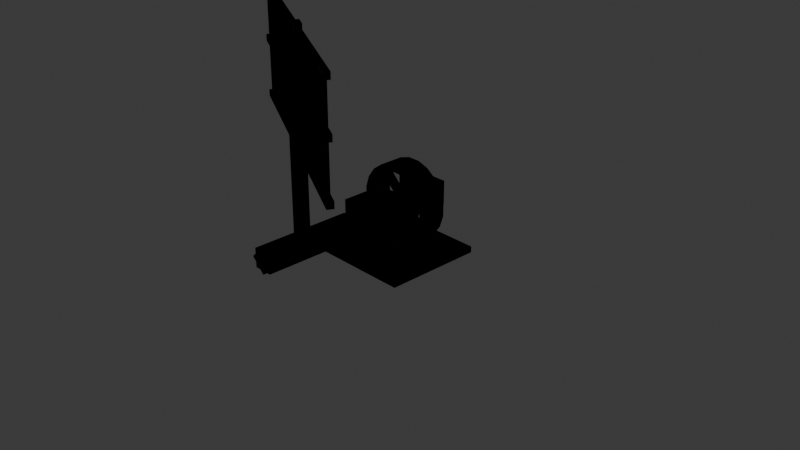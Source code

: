 # Source: windmill_blade.blend  (saved by Blender 4.2.66; exported with 4.5.12 LTS)
import bpy
from mathutils import Matrix  # noqa: F401  (used for matrix-valued properties, if any)

bpy.ops.wm.read_factory_settings(use_empty=True)
scene = bpy.context.scene
scene.name = 'Scene'

# ---- collections
col_collection = bpy.data.collections.new('Collection'); scene.collection.children.link(col_collection)

# ---- images (referenced by path relative to the original .blend; pixels are not part of the script)
import os
ASSET_DIR = os.environ.get("B2B_ASSET_DIR", "")  # directory of the original .blend (textures are referenced by path, not embedded)
HERE = os.path.dirname(os.path.abspath(__file__))  # packed textures are extracted next to this script under _unpacked/

def load_image(name, relpath, width, height, colorspace="sRGB"):
    """Load a texture the original file referenced (path relative to the .blend, or extracted next to this script)."""
    p = next((c for c in (os.path.join(HERE, relpath), os.path.join(ASSET_DIR, relpath)) if relpath and os.path.exists(c)), "")
    if p:
        img = bpy.data.images.load(p, check_existing=True)
        img.name = name
    else:  # same state as the original file: an image datablock whose file is absent (Cycles renders it pink)
        img = bpy.data.images.new(name, width, height)
        img.source = "FILE"
        img.filepath = "//" + (relpath or name)
    img.colorspace_settings.name = colorspace
    return img
img_windmill_blade_png = load_image('windmill_blade.png', 'windmill_blade.png', 1024, 1024, 'sRGB')
img_windmill_generator_png = load_image('windmill_generator.png', 'windmill_generator.png', 1024, 1024, 'sRGB')

# ---- materials (node trees are filled in below, after node groups)
mat_material = bpy.data.materials.new('Material')
mat_material.alpha_threshold = 0.0
mat_material.roughness = 0.5
mat_material.line_color = (0.0, 0.0, 0.0, 1.0)
mat_material_001 = bpy.data.materials.new('Material.001')
mat_material_001.alpha_threshold = 0.0
mat_material_001.roughness = 0.5
mat_material_001.line_color = (0.0, 0.0, 0.0, 1.0)

# ---- material node trees
mat_material.use_nodes = True; mat_material.node_tree.nodes.clear()
_N = mat_material.node_tree.nodes; _L = mat_material.node_tree.links
n0 = _N.new('ShaderNodeOutputMaterial'); n0.name = 'Material Output'; n0.location = (300, 300)
n1 = _N.new('ShaderNodeBsdfPrincipled'); n1.name = 'Principled BSDF'; n1.location = (10, 300)
n1.inputs[3].default_value = 1.45
n2 = _N.new('ShaderNodeTexImage'); n2.name = 'Image Texture'; n2.location = (-336, 175)
n2.image = img_windmill_blade_png
n2.interpolation = 'Closest'
_L.new(n1.outputs[0], n0.inputs[0])
_L.new(n2.outputs[0], n1.inputs[0])
n0.is_active_output = True
mat_material_001.use_nodes = True; mat_material_001.node_tree.nodes.clear()
_N = mat_material_001.node_tree.nodes; _L = mat_material_001.node_tree.links
n0 = _N.new('ShaderNodeOutputMaterial'); n0.name = 'Material Output'; n0.location = (300, 300)
n1 = _N.new('ShaderNodeBsdfPrincipled'); n1.name = 'Principled BSDF'; n1.location = (10, 300)
n1.inputs[3].default_value = 1.45
n2 = _N.new('ShaderNodeTexImage'); n2.name = 'Image Texture'; n2.location = (-336, 175)
n2.image = img_windmill_generator_png
n2.interpolation = 'Closest'
_L.new(n1.outputs[0], n0.inputs[0])
_L.new(n2.outputs[0], n1.inputs[0])
n0.is_active_output = True

# ---- world
world_world = bpy.data.worlds.new('World'); scene.world = world_world
world_world.use_nodes = True; world_world.node_tree.nodes.clear()
_N = world_world.node_tree.nodes; _L = world_world.node_tree.links
n0 = _N.new('ShaderNodeOutputWorld'); n0.name = 'World Output'; n0.location = (300, 300)
n1 = _N.new('ShaderNodeBackground'); n1.name = 'Background'; n1.location = (10, 300)
n1.inputs[0].default_value = (0.05088, 0.05088, 0.05088, 1.0)
_L.new(n1.outputs[0], n0.inputs[0])
n0.is_active_output = True
world_world.color = (0.05088, 0.05088, 0.05088)
world_world.sun_shadow_jitter_overblur = 0.0

# ---- cameras
cam_camera = bpy.data.cameras.new('Camera')
cam_camera.clip_end = 100.0
cam_camera.ortho_scale = 7.314

# ---- lights
light_light = bpy.data.lights.new('Light', 'POINT')
light_light.energy = 1000.0
light_light.shadow_soft_size = 0.1

# ---- meshes
me_windmill_blade = bpy.data.meshes.new('windmill_blade')
me_windmill_blade.from_pydata([(0.4062, -0.09375, 0.9375), (0.4062, -0.09375, -0.0625), (0.4062, 0.09375, -0.0625), (0.4062, 0.09375, 0.9375), (0.5938, -0.09375, -0.0625), (0.5938, 0.09375, -0.0625), (0.5938, -0.09375, 0.9375), (0.5938, 0.09375, 0.9375), (0.5, -0.1326, 0.9381), (0.5, -0.1326, -0.06188), (0.3674, 0.0, -0.06188), (0.3674, 0.0, 0.9381), (0.6326, 0.0, -0.06188), (0.5, 0.1326, -0.06188), (0.6326, 0.0, 0.9381), (0.5, 0.1326, 0.9381)], [], [(0, 3, 2, 1), (1, 2, 5, 4), (4, 5, 7, 6), (6, 7, 3, 0), (0, 1, 4, 6), (2, 3, 7, 5), (8, 11, 10, 9), (9, 10, 13, 12), (12, 13, 15, 14), (14, 15, 11, 8), (8, 9, 12, 14), (10, 11, 15, 13)])
_uv = me_windmill_blade.uv_layers.new(name='UVMap')
_uv.uv.foreach_set('vector', [0.4922, 0.7891, 0.4922, 0.7773, 0.4297, 0.7773, 0.4297, 0.7891, 0.5039, 0.7891, 0.5039, 0.7773, 0.4922, 0.7773, 0.4922, 0.7891, 0.418, 0.7891, 0.418, 0.7773, 0.3555, 0.7773, 0.3555, 0.7891, 0.4297, 0.7891, 0.4297, 0.7773, 0.418, 0.7773, 0.418, 0.7891, 0.4414, 0.7891, 0.4414, 0.8516, 0.4297, 0.8516, 0.4297, 0.7891, 0.4297, 0.7891, 0.4297, 0.8516, 0.418, 0.8516, 0.418, 0.7891, 0.6406, 0.7891, 0.6406, 0.7773, 0.5781, 0.7773, 0.5781, 0.7891, 0.6523, 0.7891, 0.6523, 0.7773, 0.6406, 0.7773, 0.6406, 0.7891, 0.5664, 0.7891, 0.5664, 0.7773, 0.5039, 0.7773, 0.5039, 0.7891, 0.5781, 0.7891, 0.5781, 0.7773, 0.5664, 0.7773, 0.5664, 0.7891, 0.5898, 0.7891, 0.5898, 0.8516, 0.5781, 0.8516, 0.5781, 0.7891, 0.5781, 0.7891, 0.5781, 0.8516, 0.5664, 0.8516, 0.5664, 0.7891])
me_windmill_blade.materials.append(mat_material)
me_windmill_blade.update()
me_windmill_blade.normals_split_custom_set([tuple(v) for v in zip(*[iter([1.0, -2.088e-12, -4.777e-05, 1.0, -4.777e-05, 2.088e-12, 1.0, 2.088e-12, 4.777e-05, 1.0, 4.777e-05, -2.088e-12, 4.777e-05, -2.088e-12, 1.0, -2.088e-12, -4.777e-05, 1.0, -4.777e-05, 2.088e-12, 1.0, 2.088e-12, 4.777e-05, 1.0, -1.0, -2.088e-12, 4.777e-05, -1.0, -4.777e-05, -2.088e-12, -1.0, 2.088e-12, -4.777e-05, -1.0, 4.777e-05, 2.088e-12, -4.777e-05, -2.088e-12, -1.0, 2.088e-12, -4.777e-05, -1.0, 4.777e-05, 2.088e-12, -1.0, -2.088e-12, 4.777e-05, -1.0, 4.777e-05, 1.0, 2.088e-12, -2.088e-12, 1.0, 4.777e-05, -4.777e-05, 1.0, -2.088e-12, 2.088e-12, 1.0, -4.777e-05, 4.777e-05, -1.0, -2.088e-12, -2.088e-12, -1.0, -4.777e-05, -4.777e-05, -1.0, 2.088e-12, 2.088e-12, -1.0, 4.777e-05, 0.7071, 0.7071, -3.378e-05, 0.7071, 0.7071, -2.293e-09, 0.7071, 0.7071, 3.378e-05, 0.7071, 0.7071, -2.088e-12, 3.378e-05, 3.378e-05, 1.0, 3.378e-05, -3.378e-05, 1.0, -3.378e-05, -3.378e-05, 1.0, -3.378e-05, 3.378e-05, 1.0, -0.7071, -0.7071, 3.378e-05, -0.7071, -0.7071, 2.293e-09, -0.7071, -0.7071, -3.378e-05, -0.7071, -0.7071, 2.088e-12, -3.378e-05, -3.378e-05, -1.0, 3.378e-05, -3.378e-05, -1.0, 3.378e-05, 3.378e-05, -1.0, -3.378e-05, 3.378e-05, -1.0, -0.7071, 0.7071, -2.293e-09, -0.7071, 0.7071, 3.378e-05, -0.7071, 0.7071, -2.088e-12, -0.7071, 0.7071, -3.378e-05, 0.7071, -0.7071, 2.293e-09, 0.7071, -0.7071, -3.378e-05, 0.7071, -0.7071, 2.088e-12, 0.7071, -0.7071, 3.378e-05])] * 3)])
me_windmill_blade_001 = bpy.data.meshes.new('windmill_blade.001')
me_windmill_blade_001.from_pydata([(-0.6084, 0.9688, -0.07801), (-0.599, 0.9688, -0.09567), (-0.599, 1.969, -0.09567), (-0.6084, 1.969, -0.07801), (1.608, 0.9688, 1.078), (1.608, 1.969, 1.078), (1.599, 0.9688, 1.096), (1.599, 1.969, 1.096), (-0.6459, 1.469, -0.07392), (-0.6166, 1.469, -0.1291), (-0.6166, 1.531, -0.1291), (-0.6459, 1.531, -0.07392), (1.646, 1.469, 1.074), (1.646, 1.531, 1.074), (1.617, 1.469, 1.129), (1.617, 1.531, 1.129), (-0.6459, 0.9375, -0.07392), (-0.6166, 0.9375, -0.1291), (-0.6166, 1.0, -0.1291), (-0.6459, 1.0, -0.07392), (1.646, 0.9375, 1.074), (1.646, 1.0, 1.074), (1.617, 0.9375, 1.129), (1.617, 1.0, 1.129), (0.4155, 1.0, 0.5258), (0.4742, 1.0, 0.4155), (0.4742, 2.0, 0.4155), (0.4155, 2.0, 0.5258), (0.5845, 1.0, 0.4742), (0.5845, 2.0, 0.4742), (0.5258, 1.0, 0.5845), (0.5258, 2.0, 0.5845), (-0.6459, 1.938, -0.07392), (-0.6166, 1.938, -0.1291), (-0.6166, 2.0, -0.1291), (-0.6459, 2.0, -0.07392), (1.646, 1.938, 1.074), (1.646, 2.0, 1.074), (1.617, 1.938, 1.129), (1.617, 2.0, 1.129)], [], [(0, 3, 2, 1), (1, 2, 5, 4), (4, 5, 7, 6), (6, 7, 3, 0), (0, 1, 4, 6), (2, 3, 7, 5), (8, 11, 10, 9), (9, 10, 13, 12), (12, 13, 15, 14), (14, 15, 11, 8), (8, 9, 12, 14), (10, 11, 15, 13), (16, 19, 18, 17), (17, 18, 21, 20), (20, 21, 23, 22), (22, 23, 19, 16), (16, 17, 20, 22), (18, 19, 23, 21), (24, 27, 26, 25), (25, 26, 29, 28), (28, 29, 31, 30), (30, 31, 27, 24), (24, 25, 28, 30), (26, 27, 31, 29), (32, 35, 34, 33), (33, 34, 37, 36), (36, 37, 39, 38), (38, 39, 35, 32), (32, 33, 36, 38), (34, 35, 39, 37)])
_uv = me_windmill_blade_001.uv_layers.new(name='UVMap')
_uv.uv.foreach_set('vector', [0.1992, 0.8477, 0.1992, 0.7852, 0.1953, 0.7852, 0.1953, 0.8477, 0.3555, 0.8477, 0.3555, 0.7852, 0.1992, 0.7852, 0.1992, 0.8477, 0.03906, 0.8477, 0.03906, 0.7852, 0.03516, 0.7852, 0.03516, 0.8477, 0.1953, 0.8477, 0.1953, 0.7852, 0.03906, 0.7852, 0.03906, 0.8477, 0.3516, 0.8477, 0.3516, 0.8516, 0.1953, 0.8516, 0.1953, 0.8477, 0.1953, 0.8477, 0.1953, 0.8516, 0.03906, 0.8516, 0.03906, 0.8477, 0.2031, 0.5977, 0.2031, 0.5938, 0.1992, 0.5938, 0.1992, 0.5977, 0.3633, 0.5977, 0.3633, 0.5938, 0.2031, 0.5938, 0.2031, 0.5977, 0.03906, 0.5977, 0.03906, 0.5938, 0.03516, 0.5938, 0.03516, 0.5977, 0.1992, 0.5977, 0.1992, 0.5938, 0.03906, 0.5938, 0.03906, 0.5977, 0.3594, 0.5977, 0.3594, 0.6016, 0.1992, 0.6016, 0.1992, 0.5977, 0.1992, 0.5977, 0.1992, 0.6016, 0.03906, 0.6016, 0.03906, 0.5977, 0.2031, 0.6133, 0.2031, 0.6094, 0.1992, 0.6094, 0.1992, 0.6133, 0.3633, 0.6133, 0.3633, 0.6094, 0.2031, 0.6094, 0.2031, 0.6133, 0.03906, 0.6133, 0.03906, 0.6094, 0.03516, 0.6094, 0.03516, 0.6133, 0.1992, 0.6133, 0.1992, 0.6094, 0.03906, 0.6094, 0.03906, 0.6133, 0.3594, 0.6133, 0.3594, 0.6172, 0.1992, 0.6172, 0.1992, 0.6133, 0.1992, 0.6133, 0.1992, 0.6172, 0.03906, 0.6172, 0.03906, 0.6133, 0.02344, 0.8438, 0.02344, 0.7812, 0.01562, 0.7812, 0.01562, 0.8438, 0.03125, 0.8438, 0.03125, 0.7812, 0.02344, 0.7812, 0.02344, 0.8438, 0.007813, 0.8438, 0.007813, 0.7812, 0.0, 0.7812, 0.0, 0.8438, 0.01562, 0.8438, 0.01562, 0.7812, 0.007813, 0.7812, 0.007813, 0.8438, 0.02344, 0.8438, 0.02344, 0.8516, 0.01562, 0.8516, 0.01562, 0.8438, 0.01562, 0.8438, 0.01562, 0.8516, 0.007813, 0.8516, 0.007813, 0.8438, 0.2031, 0.5898, 0.2031, 0.5859, 0.1992, 0.5859, 0.1992, 0.5898, 0.3633, 0.5898, 0.3633, 0.5859, 0.2031, 0.5859, 0.2031, 0.5898, 0.03906, 0.5898, 0.03906, 0.5859, 0.03516, 0.5859, 0.03516, 0.5898, 0.1992, 0.5898, 0.1992, 0.5859, 0.03906, 0.5859, 0.03906, 0.5898, 0.3594, 0.5898, 0.3594, 0.5938, 0.1992, 0.5938, 0.1992, 0.5898, 0.1992, 0.5898, 0.1992, 0.5938, 0.03906, 0.5938, 0.03906, 0.5898])
me_windmill_blade_001.materials.append(mat_material)
me_windmill_blade_001.update()
me_windmill_blade_001.normals_split_custom_set([tuple(v) for v in zip(*[iter([0.8829, 2.293e-09, 0.4695, 0.8829, -7.787e-08, 0.4695, 0.8829, 2.088e-12, 0.4695, 0.8829, 0.0, 0.4695, -0.4695, 2.293e-09, 0.8829, -0.4695, -1.603e-08, 0.8829, -0.4695, 2.088e-12, 0.8829, -0.4695, 0.0, 0.8829, -0.8829, 2.293e-09, -0.4695, -0.8829, -7.098e-08, -0.4695, -0.8829, 2.088e-12, -0.4695, -0.8829, 0.0, -0.4695, 0.4695, 2.293e-09, -0.8829, 0.4695, -4.35e-08, -0.8829, 0.4695, 2.088e-12, -0.8829, 0.4695, 0.0, -0.8829, -4.966e-10, 1.0, -4.305e-05, -4.384e-09, 1.0, -3.995e-05, -2.065e-09, 1.0, -4.186e-05, -2.565e-10, 1.0, -4.495e-05, 3.056e-10, -1.0, 4.376e-05, 2.07e-09, -1.0, 3.899e-05, -2.126e-09, -1.0, 3.661e-05, 4.748e-10, -1.0, 4.138e-05, 0.8829, 2.293e-09, 0.4695, 0.8829, -5.725e-08, 0.4695, 0.8829, 2.109e-12, 0.4695, 0.8829, 0.0, 0.4695, -0.4695, 2.293e-09, 0.8829, -0.4695, -5.725e-08, 0.8829, -0.4695, 2.109e-12, 0.8829, -0.4695, 0.0, 0.8829, -0.8829, 2.293e-09, -0.4695, -0.8829, -8.474e-08, -0.4695, -0.8829, 2.088e-12, -0.4695, -0.8829, 0.0, -0.4695, 0.4695, 2.293e-09, -0.8829, 0.4695, -1.053e-07, -0.8829, 0.4695, 2.088e-12, -0.8829, 0.4695, 0.0, -0.8829, 1.673e-10, 1.0, -4.725e-05, -4.28e-09, 1.0, -4.653e-05, -1.848e-09, 1.0, -4.677e-05, -1.821e-09, 1.0, -4.749e-05, -2.292e-10, -1.0, 4.648e-05, 1.952e-09, -1.0, 4.481e-05, -2.685e-09, -1.0, 4.386e-05, -5.202e-10, -1.0, 4.576e-05, 0.8829, 2.293e-09, 0.4695, 0.8829, -2.977e-08, 0.4695, 0.8829, 2.088e-12, 0.4695, 0.8829, 0.0, 0.4695, -0.4695, 2.293e-09, 0.8829, -0.4695, -7.098e-08, 0.8829, -0.4695, 2.088e-12, 0.8829, -0.4695, 0.0, 0.8829, -0.8829, 2.293e-09, -0.4695, -0.8829, -8.474e-08, -0.4695, -0.8829, 2.088e-12, -0.4695, -0.8829, 0.0, -0.4695, 0.4695, 2.293e-09, -0.8829, 0.4695, -1.053e-07, -0.8829, 0.4695, 2.088e-12, -0.8829, 0.4695, 0.0, -0.8829, 1.655e-10, 1.0, -4.726e-05, -4.302e-09, 1.0, -4.726e-05, -1.848e-09, 1.0, -4.726e-05, -1.812e-09, 1.0, -4.774e-05, -2.256e-10, -1.0, 4.774e-05, 1.959e-09, -1.0, 4.703e-05, -2.739e-09, -1.0, 4.679e-05, -5.148e-10, -1.0, 4.703e-05, 0.8829, 2.293e-09, 0.4695, 0.8829, -1.191e-07, 0.4695, 0.8829, 2.088e-12, 0.4695, 0.8829, 0.0, 0.4695, -0.4695, 2.293e-09, 0.8829, -0.4695, -1.191e-07, 0.8829, -0.4695, 2.088e-12, 0.8829, -0.4695, 0.0, 0.8829, -0.8829, 2.293e-09, -0.4695, -0.8829, -1.191e-07, -0.4695, -0.8829, 2.088e-12, -0.4695, -0.8829, 0.0, -0.4695, 0.4695, 2.293e-09, -0.8829, 0.4695, -1.191e-07, -0.8829, 0.4695, 2.088e-12, -0.8829, 0.4695, 0.0, -0.8829, 4.218e-05, 1.0, 2.243e-05, -2.243e-05, 1.0, 4.218e-05, -4.218e-05, 1.0, -2.243e-05, 2.243e-05, 1.0, -4.218e-05, 4.218e-05, -1.0, 2.243e-05, 2.243e-05, -1.0, -4.218e-05, -4.218e-05, -1.0, -2.243e-05, -2.243e-05, -1.0, 4.218e-05, 0.8829, 2.293e-09, 0.4695, 0.8829, -2.977e-08, 0.4695, 0.8829, 2.088e-12, 0.4695, 0.8829, 0.0, 0.4695, -0.4695, 2.293e-09, 0.8829, -0.4695, -5.725e-08, 0.8829, -0.4695, 2.109e-12, 0.8829, -0.4695, 0.0, 0.8829, -0.8829, 2.293e-09, -0.4695, -0.8829, -8.474e-08, -0.4695, -0.8829, 2.088e-12, -0.4695, -0.8829, 0.0, -0.4695, 0.4695, 2.316e-09, -0.8829, 0.4695, -1.48e-07, -0.8829, 0.4695, 2.088e-12, -0.8829, 0.4695, 0.0, -0.8829, 1.972e-09, 1.0, 4.605e-05, 2.094e-09, 1.0, 4.677e-05, -5.311e-10, 1.0, 4.653e-05, 4.095e-09, 1.0, 4.557e-05, -2.256e-10, -1.0, 4.7e-05, 1.959e-09, -1.0, 4.628e-05, -2.725e-09, -1.0, 4.581e-05, -5.202e-10, -1.0, 4.676e-05])] * 3)])
me_windmill_blade_002 = bpy.data.meshes.new('windmill_blade.002')
me_windmill_blade_002.from_pydata([(0.4155, 0.0, 0.5258), (0.4742, 0.0, 0.4155), (0.4742, 1.0, 0.4155), (0.4155, 1.0, 0.5258), (0.5845, 0.0, 0.4742), (0.5845, 1.0, 0.4742), (0.5258, 0.0, 0.5845), (0.5258, 1.0, 0.5845)], [], [(0, 3, 2, 1), (1, 2, 5, 4), (4, 5, 7, 6), (6, 7, 3, 0), (0, 1, 4, 6), (2, 3, 7, 5)])
_uv = me_windmill_blade_002.uv_layers.new(name='UVMap')
_uv.uv.foreach_set('vector', [0.02344, 0.8438, 0.02344, 0.7812, 0.01562, 0.7812, 0.01562, 0.8438, 0.03125, 0.8438, 0.03125, 0.7812, 0.02344, 0.7812, 0.02344, 0.8438, 0.007813, 0.8438, 0.007813, 0.7812, 0.0, 0.7812, 0.0, 0.8438, 0.01562, 0.8438, 0.01562, 0.7812, 0.007813, 0.7812, 0.007813, 0.8438, 0.02344, 0.8438, 0.02344, 0.8516, 0.01562, 0.8516, 0.01562, 0.8438, 0.01562, 0.8438, 0.01562, 0.8516, 0.007813, 0.8516, 0.007813, 0.8438])
me_windmill_blade_002.materials.append(mat_material)
me_windmill_blade_002.update()
me_windmill_blade_002.normals_split_custom_set([tuple(v) for v in zip(*[iter([0.8829, 2.293e-09, 0.4695, 0.8829, -1.191e-07, 0.4695, 0.8829, 2.088e-12, 0.4695, 0.8829, 0.0, 0.4695, -0.4695, 2.293e-09, 0.8829, -0.4695, -1.191e-07, 0.8829, -0.4695, 2.088e-12, 0.8829, -0.4695, 0.0, 0.8829, -0.8829, 2.293e-09, -0.4695, -0.8829, -1.191e-07, -0.4695, -0.8829, 2.088e-12, -0.4695, -0.8829, 0.0, -0.4695, 0.4695, 2.293e-09, -0.8829, 0.4695, -1.191e-07, -0.8829, 0.4695, 2.088e-12, -0.8829, 0.4695, 0.0, -0.8829, 4.218e-05, 1.0, 2.243e-05, -2.243e-05, 1.0, 4.218e-05, -4.218e-05, 1.0, -2.243e-05, 2.243e-05, 1.0, -4.218e-05, 4.218e-05, -1.0, 2.243e-05, 2.243e-05, -1.0, -4.218e-05, -4.218e-05, -1.0, -2.243e-05, -2.243e-05, -1.0, 4.218e-05])] * 3)])
me_windmill_generator = bpy.data.meshes.new('windmill_generator')
me_windmill_generator.from_pydata([(0.0, 0.0, 1.0), (0.0, 0.0, 0.0), (0.0, 0.0625, 0.0), (0.0, 0.0625, 1.0), (1.0, 0.0, 0.0), (1.0, 0.0625, 0.0), (1.0, 0.0, 1.0), (1.0, 0.0625, 1.0), (0.6367, 0.04301, 0.2031), (0.6367, 0.04301, 0.1406), (0.5015, 0.4591, 0.1406), (0.5015, 0.4591, 0.2031), (0.6962, 0.06232, 0.1406), (0.561, 0.4784, 0.1406), (0.6962, 0.06232, 0.2031), (0.561, 0.4784, 0.2031), (0.3038, 0.06232, 0.2031), (0.3038, 0.06232, 0.1406), (0.439, 0.4784, 0.1406), (0.439, 0.4784, 0.2031), (0.3633, 0.04301, 0.1406), (0.4985, 0.4591, 0.1406), (0.3633, 0.04301, 0.2031), (0.4985, 0.4591, 0.2031), (0.6367, 0.04301, 0.6719), (0.6367, 0.04301, 0.6094), (0.5015, 0.4591, 0.6094), (0.5015, 0.4591, 0.6719), (0.6962, 0.06232, 0.6094), (0.561, 0.4784, 0.6094), (0.6962, 0.06232, 0.6719), (0.561, 0.4784, 0.6719), (0.3038, 0.06232, 0.6719), (0.3038, 0.06232, 0.6094), (0.439, 0.4784, 0.6094), (0.439, 0.4784, 0.6719), (0.3633, 0.04301, 0.6094), (0.4985, 0.4591, 0.6094), (0.3633, 0.04301, 0.6719), (0.4985, 0.4591, 0.6719), (0.3438, 0.3438, 1.0), (0.3438, 0.3438, 0.6875), (0.3438, 0.6562, 0.6875), (0.3438, 0.6562, 1.0), (0.6562, 0.3438, 0.6875), (0.6562, 0.6562, 0.6875), (0.6562, 0.3438, 1.0), (0.6562, 0.6562, 1.0), (0.375, 0.375, 0.0625), (0.375, 0.375, 0.0), (0.375, 0.625, 0.0), (0.375, 0.625, 0.0625), (0.625, 0.375, 0.0), (0.625, 0.625, 0.0), (0.625, 0.375, 0.0625), (0.625, 0.625, 0.0625), (0.4138, 0.4124, 0.6875), (0.4138, 0.4124, 0.0625), (0.4138, 0.5876, 0.0625), (0.4138, 0.5876, 0.6875), (0.5862, 0.4124, 0.0625), (0.5862, 0.5876, 0.0625), (0.5862, 0.4124, 0.6875), (0.5862, 0.5876, 0.6875), (0.5, 0.3761, 0.6875), (0.5, 0.3761, 0.0625), (0.378, 0.5, 0.0625), (0.378, 0.5, 0.6875), (0.622, 0.5, 0.0625), (0.5, 0.6239, 0.0625), (0.622, 0.5, 0.6875), (0.5, 0.6239, 0.6875), (0.4375, 0.4375, 0.09375), (0.4375, 0.4375, 0.03125), (0.4375, 0.5625, 0.03125), (0.4375, 0.5625, 0.09375), (0.5625, 0.4375, 0.03125), (0.5625, 0.5625, 0.03125), (0.5625, 0.4375, 0.09375), (0.5625, 0.5625, 0.09375), (0.4375, 0.1063, 0.5312), (0.4375, 0.1063, 0.2812), (0.4375, 0.1688, 0.2812), (0.4375, 0.1688, 0.5312), (0.5625, 0.1063, 0.2812), (0.5625, 0.1688, 0.2812), (0.5625, 0.1063, 0.5312), (0.5625, 0.1688, 0.5312), (0.5622, 0.1062, 0.5306), (0.5622, 0.1062, 0.2806), (0.5429, 0.1656, 0.2806), (0.5429, 0.1656, 0.5306), (0.6811, 0.1448, 0.2806), (0.6618, 0.2043, 0.2806), (0.6811, 0.1448, 0.5306), (0.6618, 0.2043, 0.5306), (0.6809, 0.1447, 0.5312), (0.6809, 0.1447, 0.2812), (0.6441, 0.1953, 0.2812), (0.6441, 0.1953, 0.5312), (0.782, 0.2182, 0.2812), (0.7453, 0.2688, 0.2812), (0.782, 0.2182, 0.5312), (0.7453, 0.2688, 0.5312), (0.7818, 0.218, 0.5306), (0.7818, 0.218, 0.2806), (0.7312, 0.2547, 0.2806), (0.7312, 0.2547, 0.5306), (0.8553, 0.3191, 0.2806), (0.8047, 0.3559, 0.2806), (0.8553, 0.3191, 0.5306), (0.8047, 0.3559, 0.5306), (0.8552, 0.3189, 0.5312), (0.8552, 0.3189, 0.2812), (0.7957, 0.3382, 0.2812), (0.7957, 0.3382, 0.5312), (0.8938, 0.4378, 0.2812), (0.8344, 0.4571, 0.2812), (0.8938, 0.4378, 0.5312), (0.8344, 0.4571, 0.5312), (0.8938, 0.4375, 0.5306), (0.8938, 0.4375, 0.2806), (0.8313, 0.4375, 0.2806), (0.8313, 0.4375, 0.5306), (0.8938, 0.5625, 0.2806), (0.8313, 0.5625, 0.2806), (0.8938, 0.5625, 0.5306), (0.8313, 0.5625, 0.5306), (0.8938, 0.5622, 0.5312), (0.8938, 0.5622, 0.2812), (0.8344, 0.5429, 0.2812), (0.8344, 0.5429, 0.5312), (0.8552, 0.6811, 0.2812), (0.7957, 0.6618, 0.2812), (0.8552, 0.6811, 0.5312), (0.7957, 0.6618, 0.5312), (0.8553, 0.6809, 0.5306), (0.8553, 0.6809, 0.2806), (0.8047, 0.6441, 0.2806), (0.8047, 0.6441, 0.5306), (0.7818, 0.782, 0.2806), (0.7312, 0.7453, 0.2806), (0.7818, 0.782, 0.5306), (0.7312, 0.7453, 0.5306), (0.782, 0.7818, 0.5312), (0.782, 0.7818, 0.2812), (0.7453, 0.7312, 0.2812), (0.7453, 0.7312, 0.5312), (0.6809, 0.8553, 0.2812), (0.6441, 0.8047, 0.2812), (0.6809, 0.8553, 0.5312), (0.6441, 0.8047, 0.5312), (0.6811, 0.8552, 0.5306), (0.6811, 0.8552, 0.2806), (0.6618, 0.7957, 0.2806), (0.6618, 0.7957, 0.5306), (0.5622, 0.8938, 0.2806), (0.5429, 0.8344, 0.2806), (0.5622, 0.8938, 0.5306), (0.5429, 0.8344, 0.5306), (0.5625, 0.8938, 0.5312), (0.5625, 0.8938, 0.2812), (0.5625, 0.8313, 0.2812), (0.5625, 0.8313, 0.5312), (0.4375, 0.8938, 0.2812), (0.4375, 0.8313, 0.2812), (0.4375, 0.8938, 0.5312), (0.4375, 0.8313, 0.5312), (0.4378, 0.8938, 0.5306), (0.4378, 0.8938, 0.2806), (0.4571, 0.8344, 0.2806), (0.4571, 0.8344, 0.5306), (0.3189, 0.8552, 0.2806), (0.3382, 0.7957, 0.2806), (0.3189, 0.8552, 0.5306), (0.3382, 0.7957, 0.5306), (0.3191, 0.8553, 0.5312), (0.3191, 0.8553, 0.2812), (0.3559, 0.8047, 0.2812), (0.3559, 0.8047, 0.5312), (0.218, 0.7818, 0.2812), (0.2547, 0.7312, 0.2812), (0.218, 0.7818, 0.5312), (0.2547, 0.7312, 0.5312), (0.2182, 0.782, 0.5306), (0.2182, 0.782, 0.2806), (0.2688, 0.7453, 0.2806), (0.2688, 0.7453, 0.5306), (0.1447, 0.6809, 0.2806), (0.1953, 0.6441, 0.2806), (0.1447, 0.6809, 0.5306), (0.1953, 0.6441, 0.5306), (0.1448, 0.6811, 0.5312), (0.1448, 0.6811, 0.2812), (0.2043, 0.6618, 0.2812), (0.2043, 0.6618, 0.5312), (0.1062, 0.5622, 0.2812), (0.1656, 0.5429, 0.2812), (0.1062, 0.5622, 0.5312), (0.1656, 0.5429, 0.5312), (0.1063, 0.5625, 0.5306), (0.1063, 0.5625, 0.2806), (0.1688, 0.5625, 0.2806), (0.1688, 0.5625, 0.5306), (0.1063, 0.4375, 0.2806), (0.1688, 0.4375, 0.2806), (0.1063, 0.4375, 0.5306), (0.1688, 0.4375, 0.5306), (0.1062, 0.4378, 0.5312), (0.1062, 0.4378, 0.2812), (0.1656, 0.4571, 0.2812), (0.1656, 0.4571, 0.5312), (0.1448, 0.3189, 0.2812), (0.2043, 0.3382, 0.2812), (0.1448, 0.3189, 0.5312), (0.2043, 0.3382, 0.5312), (0.1447, 0.3191, 0.5306), (0.1447, 0.3191, 0.2806), (0.1953, 0.3559, 0.2806), (0.1953, 0.3559, 0.5306), (0.2182, 0.218, 0.2806), (0.2688, 0.2547, 0.2806), (0.2182, 0.218, 0.5306), (0.2688, 0.2547, 0.5306), (0.218, 0.2182, 0.5312), (0.218, 0.2182, 0.2812), (0.2547, 0.2688, 0.2812), (0.2547, 0.2688, 0.5312), (0.3191, 0.1447, 0.2812), (0.3559, 0.1953, 0.2812), (0.3191, 0.1447, 0.5312), (0.3559, 0.1953, 0.5312), (0.3189, 0.1448, 0.5306), (0.3189, 0.1448, 0.2806), (0.3382, 0.2043, 0.2806), (0.3382, 0.2043, 0.5306), (0.4378, 0.1062, 0.2806), (0.4571, 0.1656, 0.2806), (0.4378, 0.1062, 0.5306), (0.4571, 0.1656, 0.5306), (0.4688, 0.1562, 0.4381), (0.4688, 0.1562, 0.3756), (0.4688, 0.4688, 0.3756), (0.4688, 0.4688, 0.4381), (0.5312, 0.1562, 0.3756), (0.5312, 0.4688, 0.3756), (0.5312, 0.1562, 0.4381), (0.5312, 0.4688, 0.4381), (0.2348, 0.279, 0.4369), (0.2348, 0.279, 0.3744), (0.4558, 0.5, 0.3744), (0.4558, 0.5, 0.4369), (0.279, 0.2348, 0.3744), (0.5, 0.4558, 0.3744), (0.279, 0.2348, 0.4369), (0.5, 0.4558, 0.4369), (0.1562, 0.5312, 0.4381), (0.1562, 0.5312, 0.3756), (0.4688, 0.5312, 0.3756), (0.4688, 0.5312, 0.4381), (0.1562, 0.4688, 0.3756), (0.4688, 0.4688, 0.3756), (0.1562, 0.4688, 0.4381), (0.4688, 0.4688, 0.4381), (0.279, 0.7652, 0.4369), (0.279, 0.7652, 0.3744), (0.5, 0.5442, 0.3744), (0.5, 0.5442, 0.4369), (0.2348, 0.721, 0.3744), (0.4558, 0.5, 0.3744), (0.2348, 0.721, 0.4369), (0.4558, 0.5, 0.4369), (0.5312, 0.8438, 0.4381), (0.5312, 0.8438, 0.3756), (0.5312, 0.5312, 0.3756), (0.5312, 0.5312, 0.4381), (0.4688, 0.8438, 0.3756), (0.4688, 0.5312, 0.3756), (0.4688, 0.8438, 0.4381), (0.4688, 0.5312, 0.4381), (0.7652, 0.721, 0.4369), (0.7652, 0.721, 0.3744), (0.5442, 0.5, 0.3744), (0.5442, 0.5, 0.4369), (0.721, 0.7652, 0.3744), (0.5, 0.5442, 0.3744), (0.721, 0.7652, 0.4369), (0.5, 0.5442, 0.4369), (0.8438, 0.4688, 0.4381), (0.8438, 0.4688, 0.3756), (0.5312, 0.4688, 0.3756), (0.5312, 0.4688, 0.4381), (0.8438, 0.5312, 0.3756), (0.5312, 0.5312, 0.3756), (0.8438, 0.5312, 0.4381), (0.5312, 0.5312, 0.4381), (0.721, 0.2348, 0.4369), (0.721, 0.2348, 0.3744), (0.5, 0.4558, 0.3744), (0.5, 0.4558, 0.4369), (0.7652, 0.279, 0.3744), (0.5442, 0.5, 0.3744), (0.7652, 0.279, 0.4369), (0.5442, 0.5, 0.4369)], [], [(0, 3, 2, 1), (1, 2, 5, 4), (4, 5, 7, 6), (6, 7, 3, 0), (0, 1, 4, 6), (2, 3, 7, 5), (8, 11, 10, 9), (9, 10, 13, 12), (12, 13, 15, 14), (14, 15, 11, 8), (8, 9, 12, 14), (10, 11, 15, 13), (16, 19, 18, 17), (17, 18, 21, 20), (20, 21, 23, 22), (22, 23, 19, 16), (16, 17, 20, 22), (18, 19, 23, 21), (24, 27, 26, 25), (25, 26, 29, 28), (28, 29, 31, 30), (30, 31, 27, 24), (24, 25, 28, 30), (26, 27, 31, 29), (32, 35, 34, 33), (33, 34, 37, 36), (36, 37, 39, 38), (38, 39, 35, 32), (32, 33, 36, 38), (34, 35, 39, 37), (40, 43, 42, 41), (41, 42, 45, 44), (44, 45, 47, 46), (46, 47, 43, 40), (40, 41, 44, 46), (42, 43, 47, 45), (48, 51, 50, 49), (49, 50, 53, 52), (52, 53, 55, 54), (54, 55, 51, 48), (48, 49, 52, 54), (50, 51, 55, 53), (56, 59, 58, 57), (57, 58, 61, 60), (60, 61, 63, 62), (62, 63, 59, 56), (56, 57, 60, 62), (58, 59, 63, 61), (64, 67, 66, 65), (65, 66, 69, 68), (68, 69, 71, 70), (70, 71, 67, 64), (64, 65, 68, 70), (66, 67, 71, 69), (72, 75, 74, 73), (73, 74, 77, 76), (76, 77, 79, 78), (78, 79, 75, 72), (72, 73, 76, 78), (74, 75, 79, 77), (80, 83, 82, 81), (81, 82, 85, 84), (84, 85, 87, 86), (86, 87, 83, 80), (80, 81, 84, 86), (82, 83, 87, 85), (88, 91, 90, 89), (89, 90, 93, 92), (92, 93, 95, 94), (94, 95, 91, 88), (88, 89, 92, 94), (90, 91, 95, 93), (96, 99, 98, 97), (97, 98, 101, 100), (100, 101, 103, 102), (102, 103, 99, 96), (96, 97, 100, 102), (98, 99, 103, 101), (104, 107, 106, 105), (105, 106, 109, 108), (108, 109, 111, 110), (110, 111, 107, 104), (104, 105, 108, 110), (106, 107, 111, 109), (112, 115, 114, 113), (113, 114, 117, 116), (116, 117, 119, 118), (118, 119, 115, 112), (112, 113, 116, 118), (114, 115, 119, 117), (120, 123, 122, 121), (121, 122, 125, 124), (124, 125, 127, 126), (126, 127, 123, 120), (120, 121, 124, 126), (122, 123, 127, 125), (128, 131, 130, 129), (129, 130, 133, 132), (132, 133, 135, 134), (134, 135, 131, 128), (128, 129, 132, 134), (130, 131, 135, 133), (136, 139, 138, 137), (137, 138, 141, 140), (140, 141, 143, 142), (142, 143, 139, 136), (136, 137, 140, 142), (138, 139, 143, 141), (144, 147, 146, 145), (145, 146, 149, 148), (148, 149, 151, 150), (150, 151, 147, 144), (144, 145, 148, 150), (146, 147, 151, 149), (152, 155, 154, 153), (153, 154, 157, 156), (156, 157, 159, 158), (158, 159, 155, 152), (152, 153, 156, 158), (154, 155, 159, 157), (160, 163, 162, 161), (161, 162, 165, 164), (164, 165, 167, 166), (166, 167, 163, 160), (160, 161, 164, 166), (162, 163, 167, 165), (168, 171, 170, 169), (169, 170, 173, 172), (172, 173, 175, 174), (174, 175, 171, 168), (168, 169, 172, 174), (170, 171, 175, 173), (176, 179, 178, 177), (177, 178, 181, 180), (180, 181, 183, 182), (182, 183, 179, 176), (176, 177, 180, 182), (178, 179, 183, 181), (184, 187, 186, 185), (185, 186, 189, 188), (188, 189, 191, 190), (190, 191, 187, 184), (184, 185, 188, 190), (186, 187, 191, 189), (192, 195, 194, 193), (193, 194, 197, 196), (196, 197, 199, 198), (198, 199, 195, 192), (192, 193, 196, 198), (194, 195, 199, 197), (200, 203, 202, 201), (201, 202, 205, 204), (204, 205, 207, 206), (206, 207, 203, 200), (200, 201, 204, 206), (202, 203, 207, 205), (208, 211, 210, 209), (209, 210, 213, 212), (212, 213, 215, 214), (214, 215, 211, 208), (208, 209, 212, 214), (210, 211, 215, 213), (216, 219, 218, 217), (217, 218, 221, 220), (220, 221, 223, 222), (222, 223, 219, 216), (216, 217, 220, 222), (218, 219, 223, 221), (224, 227, 226, 225), (225, 226, 229, 228), (228, 229, 231, 230), (230, 231, 227, 224), (224, 225, 228, 230), (226, 227, 231, 229), (232, 235, 234, 233), (233, 234, 237, 236), (236, 237, 239, 238), (238, 239, 235, 232), (232, 233, 236, 238), (234, 235, 239, 237), (240, 243, 242, 241), (241, 242, 245, 244), (244, 245, 247, 246), (246, 247, 243, 240), (240, 241, 244, 246), (242, 243, 247, 245), (248, 251, 250, 249), (249, 250, 253, 252), (252, 253, 255, 254), (254, 255, 251, 248), (248, 249, 252, 254), (250, 251, 255, 253), (256, 259, 258, 257), (257, 258, 261, 260), (260, 261, 263, 262), (262, 263, 259, 256), (256, 257, 260, 262), (258, 259, 263, 261), (264, 267, 266, 265), (265, 266, 269, 268), (268, 269, 271, 270), (270, 271, 267, 264), (264, 265, 268, 270), (266, 267, 271, 269), (272, 275, 274, 273), (273, 274, 277, 276), (276, 277, 279, 278), (278, 279, 275, 272), (272, 273, 276, 278), (274, 275, 279, 277), (280, 283, 282, 281), (281, 282, 285, 284), (284, 285, 287, 286), (286, 287, 283, 280), (280, 281, 284, 286), (282, 283, 287, 285), (288, 291, 290, 289), (289, 290, 293, 292), (292, 293, 295, 294), (294, 295, 291, 288), (288, 289, 292, 294), (290, 291, 295, 293), (296, 299, 298, 297), (297, 298, 301, 300), (300, 301, 303, 302), (302, 303, 299, 296), (296, 297, 300, 302), (298, 299, 303, 301)])
_uv = me_windmill_generator.uv_layers.new(name='UVMap')
_uv.uv.foreach_set('vector', [0.375, 0.875, 0.375, 0.8672, 0.25, 0.8672, 0.25, 0.875, 0.5, 0.875, 0.5, 0.8672, 0.375, 0.8672, 0.375, 0.875, 0.125, 0.875, 0.125, 0.8672, 0.0, 0.8672, 0.0, 0.875, 0.25, 0.875, 0.25, 0.8672, 0.125, 0.8672, 0.125, 0.875, 0.375, 0.875, 0.375, 1.0, 0.25, 1.0, 0.25, 0.875, 0.25, 0.875, 0.25, 1.0, 0.125, 1.0, 0.125, 0.875, 0.02344, 0.8594, 0.02344, 0.8047, 0.01562, 0.8047, 0.01562, 0.8594, 0.03125, 0.8594, 0.03125, 0.8047, 0.02344, 0.8047, 0.02344, 0.8594, 0.007813, 0.8594, 0.007813, 0.8047, 0.0, 0.8047, 0.0, 0.8594, 0.01562, 0.8594, 0.01562, 0.8047, 0.007813, 0.8047, 0.007813, 0.8594, 0.02344, 0.8594, 0.02344, 0.8672, 0.01562, 0.8672, 0.01562, 0.8594, 0.01562, 0.8594, 0.01562, 0.8672, 0.007813, 0.8672, 0.007813, 0.8594, 0.05469, 0.8594, 0.05469, 0.8047, 0.04688, 0.8047, 0.04688, 0.8594, 0.0625, 0.8594, 0.0625, 0.8047, 0.05469, 0.8047, 0.05469, 0.8594, 0.03906, 0.8594, 0.03906, 0.8047, 0.03125, 0.8047, 0.03125, 0.8594, 0.04688, 0.8594, 0.04688, 0.8047, 0.03906, 0.8047, 0.03906, 0.8594, 0.05469, 0.8594, 0.05469, 0.8672, 0.04688, 0.8672, 0.04688, 0.8594, 0.04688, 0.8594, 0.04688, 0.8672, 0.03906, 0.8672, 0.03906, 0.8594, 0.08594, 0.8594, 0.08594, 0.8047, 0.07812, 0.8047, 0.07812, 0.8594, 0.09375, 0.8594, 0.09375, 0.8047, 0.08594, 0.8047, 0.08594, 0.8594, 0.07031, 0.8594, 0.07031, 0.8047, 0.0625, 0.8047, 0.0625, 0.8594, 0.07812, 0.8594, 0.07812, 0.8047, 0.07031, 0.8047, 0.07031, 0.8594, 0.08594, 0.8594, 0.08594, 0.8672, 0.07812, 0.8672, 0.07812, 0.8594, 0.07812, 0.8594, 0.07812, 0.8672, 0.07031, 0.8672, 0.07031, 0.8594, 0.1172, 0.8594, 0.1172, 0.8047, 0.1094, 0.8047, 0.1094, 0.8594, 0.125, 0.8594, 0.125, 0.8047, 0.1172, 0.8047, 0.1172, 0.8594, 0.1016, 0.8594, 0.1016, 0.8047, 0.09375, 0.8047, 0.09375, 0.8594, 0.1094, 0.8594, 0.1094, 0.8047, 0.1016, 0.8047, 0.1016, 0.8594, 0.1172, 0.8594, 0.1172, 0.8672, 0.1094, 0.8672, 0.1094, 0.8594, 0.1094, 0.8594, 0.1094, 0.8672, 0.1016, 0.8672, 0.1016, 0.8594, 0.2422, 0.8281, 0.2422, 0.7891, 0.2031, 0.7891, 0.2031, 0.8281, 0.2812, 0.8281, 0.2812, 0.7891, 0.2422, 0.7891, 0.2422, 0.8281, 0.1641, 0.8281, 0.1641, 0.7891, 0.125, 0.7891, 0.125, 0.8281, 0.2031, 0.8281, 0.2031, 0.7891, 0.1641, 0.7891, 0.1641, 0.8281, 0.2422, 0.8281, 0.2422, 0.8672, 0.2031, 0.8672, 0.2031, 0.8281, 0.2031, 0.8281, 0.2031, 0.8672, 0.1641, 0.8672, 0.1641, 0.8281, 0.5469, 0.9922, 0.5469, 0.9609, 0.5391, 0.9609, 0.5391, 0.9922, 0.5781, 0.9922, 0.5781, 0.9609, 0.5469, 0.9609, 0.5469, 0.9922, 0.5078, 0.9922, 0.5078, 0.9609, 0.5, 0.9609, 0.5, 0.9922, 0.5391, 0.9922, 0.5391, 0.9609, 0.5078, 0.9609, 0.5078, 0.9922, 0.5703, 0.9922, 0.5703, 1.0, 0.5391, 1.0, 0.5391, 0.9922, 0.5391, 0.9922, 0.5391, 1.0, 0.5078, 1.0, 0.5078, 0.9922, 0.9766, 0.9219, 0.9766, 0.8984, 0.8984, 0.8984, 0.8984, 0.9219, 1.0, 0.9219, 1.0, 0.8984, 0.9766, 0.8984, 0.9766, 0.9219, 0.875, 0.9219, 0.875, 0.8984, 0.7969, 0.8984, 0.7969, 0.9219, 0.8984, 0.9219, 0.8984, 0.8984, 0.875, 0.8984, 0.875, 0.9219, 0.9219, 0.9219, 0.9219, 1.0, 0.8984, 1.0, 0.8984, 0.9219, 0.8984, 0.9219, 0.8984, 1.0, 0.875, 1.0, 0.875, 0.9219, 0.7734, 0.9219, 0.7734, 0.8984, 0.6953, 0.8984, 0.6953, 0.9219, 0.7969, 0.9219, 0.7969, 0.8984, 0.7734, 0.8984, 0.7734, 0.9219, 0.6719, 0.9219, 0.6719, 0.8984, 0.5938, 0.8984, 0.5938, 0.9219, 0.6953, 0.9219, 0.6953, 0.8984, 0.6719, 0.8984, 0.6719, 0.9219, 0.7188, 0.9219, 0.7188, 1.0, 0.6953, 1.0, 0.6953, 0.9219, 0.6953, 0.9219, 0.6953, 1.0, 0.6719, 1.0, 0.6719, 0.9219, 0.5312, 0.8594, 0.5312, 0.8438, 0.5234, 0.8438, 0.5234, 0.8594, 0.5469, 0.8594, 0.5469, 0.8438, 0.5312, 0.8438, 0.5312, 0.8594, 0.5078, 0.8594, 0.5078, 0.8438, 0.5, 0.8438, 0.5, 0.8594, 0.5234, 0.8594, 0.5234, 0.8438, 0.5078, 0.8438, 0.5078, 0.8594, 0.5391, 0.8594, 0.5391, 0.8672, 0.5234, 0.8672, 0.5234, 0.8594, 0.5234, 0.8594, 0.5234, 0.8672, 0.5078, 0.8672, 0.5078, 0.8594, 0.07812, 0.7578, 0.07812, 0.75, 0.04688, 0.75, 0.04688, 0.7578, 0.09375, 0.7578, 0.09375, 0.75, 0.07812, 0.75, 0.07812, 0.7578, 0.03125, 0.7578, 0.03125, 0.75, 0.0, 0.75, 0.0, 0.7578, 0.04688, 0.7578, 0.04688, 0.75, 0.03125, 0.75, 0.03125, 0.7578, 0.0625, 0.7578, 0.0625, 0.7891, 0.04688, 0.7891, 0.04688, 0.7578, 0.04688, 0.7578, 0.04688, 0.7891, 0.03125, 0.7891, 0.03125, 0.7578, 0.1719, 0.7578, 0.1719, 0.75, 0.1406, 0.75, 0.1406, 0.7578, 0.1875, 0.7578, 0.1875, 0.75, 0.1719, 0.75, 0.1719, 0.7578, 0.125, 0.7578, 0.125, 0.75, 0.09375, 0.75, 0.09375, 0.7578, 0.1406, 0.7578, 0.1406, 0.75, 0.125, 0.75, 0.125, 0.7578, 0.1562, 0.7578, 0.1562, 0.7891, 0.1406, 0.7891, 0.1406, 0.7578, 0.1406, 0.7578, 0.1406, 0.7891, 0.125, 0.7891, 0.125, 0.7578, 0.2656, 0.7578, 0.2656, 0.75, 0.2344, 0.75, 0.2344, 0.7578, 0.2812, 0.7578, 0.2812, 0.75, 0.2656, 0.75, 0.2656, 0.7578, 0.2188, 0.7578, 0.2188, 0.75, 0.1875, 0.75, 0.1875, 0.7578, 0.2344, 0.7578, 0.2344, 0.75, 0.2188, 0.75, 0.2188, 0.7578, 0.25, 0.7578, 0.25, 0.7891, 0.2344, 0.7891, 0.2344, 0.7578, 0.2344, 0.7578, 0.2344, 0.7891, 0.2188, 0.7891, 0.2188, 0.7578, 0.3594, 0.7578, 0.3594, 0.75, 0.3281, 0.75, 0.3281, 0.7578, 0.375, 0.7578, 0.375, 0.75, 0.3594, 0.75, 0.3594, 0.7578, 0.3125, 0.7578, 0.3125, 0.75, 0.2812, 0.75, 0.2812, 0.7578, 0.3281, 0.7578, 0.3281, 0.75, 0.3125, 0.75, 0.3125, 0.7578, 0.3438, 0.7578, 0.3438, 0.7891, 0.3281, 0.7891, 0.3281, 0.7578, 0.3281, 0.7578, 0.3281, 0.7891, 0.3125, 0.7891, 0.3125, 0.7578, 0.4531, 0.7578, 0.4531, 0.75, 0.4219, 0.75, 0.4219, 0.7578, 0.4688, 0.7578, 0.4688, 0.75, 0.4531, 0.75, 0.4531, 0.7578, 0.4062, 0.7578, 0.4062, 0.75, 0.375, 0.75, 0.375, 0.7578, 0.4219, 0.7578, 0.4219, 0.75, 0.4062, 0.75, 0.4062, 0.7578, 0.4375, 0.7578, 0.4375, 0.7891, 0.4219, 0.7891, 0.4219, 0.7578, 0.4219, 0.7578, 0.4219, 0.7891, 0.4062, 0.7891, 0.4062, 0.7578, 0.5469, 0.7578, 0.5469, 0.75, 0.5156, 0.75, 0.5156, 0.7578, 0.5625, 0.7578, 0.5625, 0.75, 0.5469, 0.75, 0.5469, 0.7578, 0.5, 0.7578, 0.5, 0.75, 0.4688, 0.75, 0.4688, 0.7578, 0.5156, 0.7578, 0.5156, 0.75, 0.5, 0.75, 0.5, 0.7578, 0.5312, 0.7578, 0.5312, 0.7891, 0.5156, 0.7891, 0.5156, 0.7578, 0.5156, 0.7578, 0.5156, 0.7891, 0.5, 0.7891, 0.5, 0.7578, 0.6406, 0.7578, 0.6406, 0.75, 0.6094, 0.75, 0.6094, 0.7578, 0.6562, 0.7578, 0.6562, 0.75, 0.6406, 0.75, 0.6406, 0.7578, 0.5938, 0.7578, 0.5938, 0.75, 0.5625, 0.75, 0.5625, 0.7578, 0.6094, 0.7578, 0.6094, 0.75, 0.5938, 0.75, 0.5938, 0.7578, 0.625, 0.7578, 0.625, 0.7891, 0.6094, 0.7891, 0.6094, 0.7578, 0.6094, 0.7578, 0.6094, 0.7891, 0.5938, 0.7891, 0.5938, 0.7578, 0.7344, 0.7578, 0.7344, 0.75, 0.7031, 0.75, 0.7031, 0.7578, 0.75, 0.7578, 0.75, 0.75, 0.7344, 0.75, 0.7344, 0.7578, 0.6875, 0.7578, 0.6875, 0.75, 0.6562, 0.75, 0.6562, 0.7578, 0.7031, 0.7578, 0.7031, 0.75, 0.6875, 0.75, 0.6875, 0.7578, 0.7188, 0.7578, 0.7188, 0.7891, 0.7031, 0.7891, 0.7031, 0.7578, 0.7031, 0.7578, 0.7031, 0.7891, 0.6875, 0.7891, 0.6875, 0.7578, 0.8281, 0.7578, 0.8281, 0.75, 0.7969, 0.75, 0.7969, 0.7578, 0.8438, 0.7578, 0.8438, 0.75, 0.8281, 0.75, 0.8281, 0.7578, 0.7812, 0.7578, 0.7812, 0.75, 0.75, 0.75, 0.75, 0.7578, 0.7969, 0.7578, 0.7969, 0.75, 0.7812, 0.75, 0.7812, 0.7578, 0.8125, 0.7578, 0.8125, 0.7891, 0.7969, 0.7891, 0.7969, 0.7578, 0.7969, 0.7578, 0.7969, 0.7891, 0.7812, 0.7891, 0.7812, 0.7578, 0.9219, 0.7578, 0.9219, 0.75, 0.8906, 0.75, 0.8906, 0.7578, 0.9375, 0.7578, 0.9375, 0.75, 0.9219, 0.75, 0.9219, 0.7578, 0.875, 0.7578, 0.875, 0.75, 0.8438, 0.75, 0.8438, 0.7578, 0.8906, 0.7578, 0.8906, 0.75, 0.875, 0.75, 0.875, 0.7578, 0.9062, 0.7578, 0.9062, 0.7891, 0.8906, 0.7891, 0.8906, 0.7578, 0.8906, 0.7578, 0.8906, 0.7891, 0.875, 0.7891, 0.875, 0.7578, 0.07812, 0.7188, 0.07812, 0.7109, 0.04688, 0.7109, 0.04688, 0.7188, 0.09375, 0.7188, 0.09375, 0.7109, 0.07812, 0.7109, 0.07812, 0.7188, 0.03125, 0.7188, 0.03125, 0.7109, 0.0, 0.7109, 0.0, 0.7188, 0.04688, 0.7188, 0.04688, 0.7109, 0.03125, 0.7109, 0.03125, 0.7188, 0.0625, 0.7188, 0.0625, 0.75, 0.04688, 0.75, 0.04688, 0.7188, 0.04688, 0.7188, 0.04688, 0.75, 0.03125, 0.75, 0.03125, 0.7188, 0.1719, 0.7188, 0.1719, 0.7109, 0.1406, 0.7109, 0.1406, 0.7188, 0.1875, 0.7188, 0.1875, 0.7109, 0.1719, 0.7109, 0.1719, 0.7188, 0.125, 0.7188, 0.125, 0.7109, 0.09375, 0.7109, 0.09375, 0.7188, 0.1406, 0.7188, 0.1406, 0.7109, 0.125, 0.7109, 0.125, 0.7188, 0.1562, 0.7188, 0.1562, 0.75, 0.1406, 0.75, 0.1406, 0.7188, 0.1406, 0.7188, 0.1406, 0.75, 0.125, 0.75, 0.125, 0.7188, 0.2656, 0.7188, 0.2656, 0.7109, 0.2344, 0.7109, 0.2344, 0.7188, 0.2812, 0.7188, 0.2812, 0.7109, 0.2656, 0.7109, 0.2656, 0.7188, 0.2188, 0.7188, 0.2188, 0.7109, 0.1875, 0.7109, 0.1875, 0.7188, 0.2344, 0.7188, 0.2344, 0.7109, 0.2188, 0.7109, 0.2188, 0.7188, 0.25, 0.7188, 0.25, 0.75, 0.2344, 0.75, 0.2344, 0.7188, 0.2344, 0.7188, 0.2344, 0.75, 0.2188, 0.75, 0.2188, 0.7188, 0.3594, 0.7188, 0.3594, 0.7109, 0.3281, 0.7109, 0.3281, 0.7188, 0.375, 0.7188, 0.375, 0.7109, 0.3594, 0.7109, 0.3594, 0.7188, 0.3125, 0.7188, 0.3125, 0.7109, 0.2812, 0.7109, 0.2812, 0.7188, 0.3281, 0.7188, 0.3281, 0.7109, 0.3125, 0.7109, 0.3125, 0.7188, 0.3438, 0.7188, 0.3438, 0.75, 0.3281, 0.75, 0.3281, 0.7188, 0.3281, 0.7188, 0.3281, 0.75, 0.3125, 0.75, 0.3125, 0.7188, 0.4531, 0.7188, 0.4531, 0.7109, 0.4219, 0.7109, 0.4219, 0.7188, 0.4688, 0.7188, 0.4688, 0.7109, 0.4531, 0.7109, 0.4531, 0.7188, 0.4062, 0.7188, 0.4062, 0.7109, 0.375, 0.7109, 0.375, 0.7188, 0.4219, 0.7188, 0.4219, 0.7109, 0.4062, 0.7109, 0.4062, 0.7188, 0.4375, 0.7188, 0.4375, 0.75, 0.4219, 0.75, 0.4219, 0.7188, 0.4219, 0.7188, 0.4219, 0.75, 0.4062, 0.75, 0.4062, 0.7188, 0.5469, 0.7188, 0.5469, 0.7109, 0.5156, 0.7109, 0.5156, 0.7188, 0.5625, 0.7188, 0.5625, 0.7109, 0.5469, 0.7109, 0.5469, 0.7188, 0.5, 0.7188, 0.5, 0.7109, 0.4688, 0.7109, 0.4688, 0.7188, 0.5156, 0.7188, 0.5156, 0.7109, 0.5, 0.7109, 0.5, 0.7188, 0.5312, 0.7188, 0.5312, 0.75, 0.5156, 0.75, 0.5156, 0.7188, 0.5156, 0.7188, 0.5156, 0.75, 0.5, 0.75, 0.5, 0.7188, 0.6406, 0.7188, 0.6406, 0.7109, 0.6094, 0.7109, 0.6094, 0.7188, 0.6562, 0.7188, 0.6562, 0.7109, 0.6406, 0.7109, 0.6406, 0.7188, 0.5938, 0.7188, 0.5938, 0.7109, 0.5625, 0.7109, 0.5625, 0.7188, 0.6094, 0.7188, 0.6094, 0.7109, 0.5938, 0.7109, 0.5938, 0.7188, 0.625, 0.7188, 0.625, 0.75, 0.6094, 0.75, 0.6094, 0.7188, 0.6094, 0.7188, 0.6094, 0.75, 0.5938, 0.75, 0.5938, 0.7188, 0.7344, 0.7188, 0.7344, 0.7109, 0.7031, 0.7109, 0.7031, 0.7188, 0.75, 0.7188, 0.75, 0.7109, 0.7344, 0.7109, 0.7344, 0.7188, 0.6875, 0.7188, 0.6875, 0.7109, 0.6562, 0.7109, 0.6562, 0.7188, 0.7031, 0.7188, 0.7031, 0.7109, 0.6875, 0.7109, 0.6875, 0.7188, 0.7188, 0.7188, 0.7188, 0.75, 0.7031, 0.75, 0.7031, 0.7188, 0.7031, 0.7188, 0.7031, 0.75, 0.6875, 0.75, 0.6875, 0.7188, 0.8281, 0.7188, 0.8281, 0.7109, 0.7969, 0.7109, 0.7969, 0.7188, 0.8438, 0.7188, 0.8438, 0.7109, 0.8281, 0.7109, 0.8281, 0.7188, 0.7812, 0.7188, 0.7812, 0.7109, 0.75, 0.7109, 0.75, 0.7188, 0.7969, 0.7188, 0.7969, 0.7109, 0.7812, 0.7109, 0.7812, 0.7188, 0.8125, 0.7188, 0.8125, 0.75, 0.7969, 0.75, 0.7969, 0.7188, 0.7969, 0.7188, 0.7969, 0.75, 0.7812, 0.75, 0.7812, 0.7188, 0.9219, 0.7188, 0.9219, 0.7109, 0.8906, 0.7109, 0.8906, 0.7188, 0.9375, 0.7188, 0.9375, 0.7109, 0.9219, 0.7109, 0.9219, 0.7188, 0.875, 0.7188, 0.875, 0.7109, 0.8438, 0.7109, 0.8438, 0.7188, 0.8906, 0.7188, 0.8906, 0.7109, 0.875, 0.7109, 0.875, 0.7188, 0.9062, 0.7188, 0.9062, 0.75, 0.8906, 0.75, 0.8906, 0.7188, 0.8906, 0.7188, 0.8906, 0.75, 0.875, 0.75, 0.875, 0.7188, 0.5234, 0.8281, 0.5234, 0.7891, 0.5156, 0.7891, 0.5156, 0.8281, 0.5312, 0.8281, 0.5312, 0.7891, 0.5234, 0.7891, 0.5234, 0.8281, 0.5078, 0.8281, 0.5078, 0.7891, 0.5, 0.7891, 0.5, 0.8281, 0.5156, 0.8281, 0.5156, 0.7891, 0.5078, 0.7891, 0.5078, 0.8281, 0.5234, 0.8281, 0.5234, 0.8359, 0.5156, 0.8359, 0.5156, 0.8281, 0.5156, 0.8281, 0.5156, 0.8359, 0.5078, 0.8359, 0.5078, 0.8281, 0.4922, 0.8281, 0.4922, 0.7891, 0.4844, 0.7891, 0.4844, 0.8281, 0.5, 0.8281, 0.5, 0.7891, 0.4922, 0.7891, 0.4922, 0.8281, 0.4766, 0.8281, 0.4766, 0.7891, 0.4688, 0.7891, 0.4688, 0.8281, 0.4844, 0.8281, 0.4844, 0.7891, 0.4766, 0.7891, 0.4766, 0.8281, 0.4922, 0.8281, 0.4922, 0.8359, 0.4844, 0.8359, 0.4844, 0.8281, 0.4844, 0.8281, 0.4844, 0.8359, 0.4766, 0.8359, 0.4766, 0.8281, 0.4609, 0.8281, 0.4609, 0.7891, 0.4531, 0.7891, 0.4531, 0.8281, 0.4688, 0.8281, 0.4688, 0.7891, 0.4609, 0.7891, 0.4609, 0.8281, 0.4453, 0.8281, 0.4453, 0.7891, 0.4375, 0.7891, 0.4375, 0.8281, 0.4531, 0.8281, 0.4531, 0.7891, 0.4453, 0.7891, 0.4453, 0.8281, 0.4609, 0.8281, 0.4609, 0.8359, 0.4531, 0.8359, 0.4531, 0.8281, 0.4531, 0.8281, 0.4531, 0.8359, 0.4453, 0.8359, 0.4453, 0.8281, 0.4297, 0.8281, 0.4297, 0.7891, 0.4219, 0.7891, 0.4219, 0.8281, 0.4375, 0.8281, 0.4375, 0.7891, 0.4297, 0.7891, 0.4297, 0.8281, 0.4141, 0.8281, 0.4141, 0.7891, 0.4062, 0.7891, 0.4062, 0.8281, 0.4219, 0.8281, 0.4219, 0.7891, 0.4141, 0.7891, 0.4141, 0.8281, 0.4297, 0.8281, 0.4297, 0.8359, 0.4219, 0.8359, 0.4219, 0.8281, 0.4219, 0.8281, 0.4219, 0.8359, 0.4141, 0.8359, 0.4141, 0.8281, 0.3984, 0.8281, 0.3984, 0.7891, 0.3906, 0.7891, 0.3906, 0.8281, 0.4062, 0.8281, 0.4062, 0.7891, 0.3984, 0.7891, 0.3984, 0.8281, 0.3828, 0.8281, 0.3828, 0.7891, 0.375, 0.7891, 0.375, 0.8281, 0.3906, 0.8281, 0.3906, 0.7891, 0.3828, 0.7891, 0.3828, 0.8281, 0.3984, 0.8281, 0.3984, 0.8359, 0.3906, 0.8359, 0.3906, 0.8281, 0.3906, 0.8281, 0.3906, 0.8359, 0.3828, 0.8359, 0.3828, 0.8281, 0.3672, 0.8281, 0.3672, 0.7891, 0.3594, 0.7891, 0.3594, 0.8281, 0.375, 0.8281, 0.375, 0.7891, 0.3672, 0.7891, 0.3672, 0.8281, 0.3516, 0.8281, 0.3516, 0.7891, 0.3438, 0.7891, 0.3438, 0.8281, 0.3594, 0.8281, 0.3594, 0.7891, 0.3516, 0.7891, 0.3516, 0.8281, 0.3672, 0.8281, 0.3672, 0.8359, 0.3594, 0.8359, 0.3594, 0.8281, 0.3594, 0.8281, 0.3594, 0.8359, 0.3516, 0.8359, 0.3516, 0.8281, 0.3359, 0.8281, 0.3359, 0.7891, 0.3281, 0.7891, 0.3281, 0.8281, 0.3438, 0.8281, 0.3438, 0.7891, 0.3359, 0.7891, 0.3359, 0.8281, 0.3203, 0.8281, 0.3203, 0.7891, 0.3125, 0.7891, 0.3125, 0.8281, 0.3281, 0.8281, 0.3281, 0.7891, 0.3203, 0.7891, 0.3203, 0.8281, 0.3359, 0.8281, 0.3359, 0.8359, 0.3281, 0.8359, 0.3281, 0.8281, 0.3281, 0.8281, 0.3281, 0.8359, 0.3203, 0.8359, 0.3203, 0.8281, 0.3047, 0.8281, 0.3047, 0.7891, 0.2969, 0.7891, 0.2969, 0.8281, 0.3125, 0.8281, 0.3125, 0.7891, 0.3047, 0.7891, 0.3047, 0.8281, 0.2891, 0.8281, 0.2891, 0.7891, 0.2812, 0.7891, 0.2812, 0.8281, 0.2969, 0.8281, 0.2969, 0.7891, 0.2891, 0.7891, 0.2891, 0.8281, 0.3047, 0.8281, 0.3047, 0.8359, 0.2969, 0.8359, 0.2969, 0.8281, 0.2969, 0.8281, 0.2969, 0.8359, 0.2891, 0.8359, 0.2891, 0.8281])
me_windmill_generator.materials.append(mat_material_001)
me_windmill_generator.update()
me_windmill_generator.normals_split_custom_set([tuple(v) for v in zip(*[iter([1.0, 5.697e-13, -4.777e-05, 1.0, -4.777e-05, -5.697e-13, 1.0, -5.697e-13, 4.777e-05, 1.0, 4.777e-05, 5.697e-13, 4.777e-05, 5.697e-13, 1.0, 5.697e-13, -4.777e-05, 1.0, -4.777e-05, -5.697e-13, 1.0, -5.697e-13, 4.777e-05, 1.0, -1.0, 5.697e-13, 4.777e-05, -1.0, -4.777e-05, 5.697e-13, -1.0, -5.697e-13, -4.777e-05, -1.0, 4.777e-05, -5.697e-13, -4.777e-05, 5.697e-13, -1.0, -5.697e-13, -4.777e-05, -1.0, 4.777e-05, -5.697e-13, -1.0, 5.697e-13, 4.777e-05, -1.0, 4.777e-05, 1.0, -5.697e-13, 5.697e-13, 1.0, 4.777e-05, -4.777e-05, 1.0, 5.697e-13, -5.697e-13, 1.0, -4.777e-05, 4.777e-05, -1.0, 5.697e-13, 5.697e-13, -1.0, -4.777e-05, -4.777e-05, -1.0, -5.697e-13, -5.697e-13, -1.0, 4.777e-05, 0.9511, 0.309, -1.466e-07, 0.9511, 0.309, -5.697e-13, 0.9511, 0.309, 0.0, 0.9511, 0.309, 2.293e-09, 0.0003191, 0.0001037, 1.0, 0.0001037, -0.0003191, 1.0, -0.0003191, -0.0001037, 1.0, -0.0001037, 0.0003191, 1.0, -0.9511, -0.309, 0.0, -0.9511, -0.309, 2.293e-09, -0.9511, -0.309, -1.191e-07, -0.9511, -0.309, -5.697e-13, -0.0003191, -0.0001037, -1.0, 0.0001037, -0.0003191, -1.0, 0.0003191, 0.0001037, -1.0, -0.0001037, 0.0003191, -1.0, -0.309, 0.9511, -5.697e-13, -0.309, 0.9511, 0.0, -0.309, 0.9511, 2.293e-09, -0.309, 0.9511, -4.35e-08, 0.309, -0.9511, 2.293e-09, 0.309, -0.9511, -1.466e-07, 0.309, -0.9511, -5.697e-13, 0.309, -0.9511, 0.0, 0.9511, -0.309, 0.0, 0.9511, -0.309, -2.293e-09, 0.9511, -0.309, 1.191e-07, 0.9511, -0.309, 5.697e-13, 4.543e-05, -1.476e-05, 1.0, -1.476e-05, -4.543e-05, 1.0, -4.543e-05, 1.476e-05, 1.0, 1.476e-05, 4.543e-05, 1.0, -0.9511, 0.309, 1.466e-07, -0.9511, 0.309, 5.697e-13, -0.9511, 0.309, 0.0, -0.9511, 0.309, -2.293e-09, -4.543e-05, 1.476e-05, -1.0, -1.476e-05, -4.543e-05, -1.0, 4.543e-05, -1.476e-05, -1.0, 1.476e-05, 4.543e-05, -1.0, 0.309, 0.9511, -2.293e-09, 0.309, 0.9511, 6.412e-08, 0.309, 0.9511, 5.697e-13, 0.309, 0.9511, 0.0, -0.309, -0.9511, 5.697e-13, -0.309, -0.9511, 0.0, -0.309, -0.9511, -2.293e-09, -0.309, -0.9511, 1.328e-07, 0.9511, 0.309, -1.672e-07, 0.9511, 0.309, -5.697e-13, 0.9511, 0.309, 0.0, 0.9511, 0.309, 2.293e-09, 0.0003191, 0.0001037, 1.0, 0.0001037, -0.0003191, 1.0, -0.0003191, -0.0001037, 1.0, -0.0001037, 0.0003191, 1.0, -0.9511, -0.309, 0.0, -0.9511, -0.309, 2.293e-09, -0.9511, -0.309, -1.809e-07, -0.9511, -0.309, -5.697e-13, -0.0003191, -0.0001037, -1.0, 0.0001037, -0.0003191, -1.0, 0.0003191, 0.0001037, -1.0, -0.0001037, 0.0003191, -1.0, -0.309, 0.9511, -5.697e-13, -0.309, 0.9511, 0.0, -0.309, 0.9511, 2.293e-09, -0.309, 0.9511, -6.412e-08, 0.309, -0.9511, 2.293e-09, 0.309, -0.9511, -1.466e-07, 0.309, -0.9511, -5.697e-13, 0.309, -0.9511, 0.0, 0.9511, -0.309, 0.0, 0.9511, -0.309, -2.293e-09, 0.9511, -0.309, 1.809e-07, 0.9511, -0.309, 5.697e-13, 4.543e-05, -1.476e-05, 1.0, -1.476e-05, -4.543e-05, 1.0, -4.543e-05, 1.476e-05, 1.0, 1.476e-05, 4.543e-05, 1.0, -0.9511, 0.309, 1.534e-07, -0.9511, 0.309, 5.697e-13, -0.9511, 0.309, 0.0, -0.9511, 0.309, -2.293e-09, -4.543e-05, 1.476e-05, -1.0, -1.476e-05, -4.543e-05, -1.0, 4.543e-05, -1.476e-05, -1.0, 1.476e-05, 4.543e-05, -1.0, 0.309, 0.9511, -2.293e-09, 0.309, 0.9511, 5.038e-08, 0.309, 0.9511, 5.697e-13, 0.309, 0.9511, 0.0, -0.309, -0.9511, 5.697e-13, -0.309, -0.9511, 0.0, -0.309, -0.9511, -2.293e-09, -0.309, -0.9511, 1.328e-07, 1.0, 5.697e-13, -4.777e-05, 1.0, -4.777e-05, -5.697e-13, 1.0, -5.697e-13, 4.777e-05, 1.0, 4.777e-05, 5.697e-13, 4.777e-05, 5.697e-13, 1.0, 5.697e-13, -4.777e-05, 1.0, -4.777e-05, -5.697e-13, 1.0, -5.697e-13, 4.777e-05, 1.0, -1.0, 5.697e-13, 4.777e-05, -1.0, -4.777e-05, 5.697e-13, -1.0, -5.697e-13, -4.777e-05, -1.0, 4.777e-05, -5.697e-13, -4.777e-05, 5.697e-13, -1.0, -5.697e-13, -4.777e-05, -1.0, 4.777e-05, -5.697e-13, -1.0, 5.697e-13, 4.777e-05, -1.0, 4.777e-05, 1.0, -5.697e-13, 5.697e-13, 1.0, 4.777e-05, -4.777e-05, 1.0, 5.697e-13, -5.697e-13, 1.0, -4.777e-05, 4.777e-05, -1.0, 5.697e-13, 5.697e-13, -1.0, -4.777e-05, -4.777e-05, -1.0, -5.697e-13, -5.697e-13, -1.0, 4.777e-05, 1.0, 5.697e-13, -4.777e-05, 1.0, -4.777e-05, -5.697e-13, 1.0, -5.697e-13, 4.777e-05, 1.0, 4.777e-05, 5.697e-13, 4.777e-05, 5.697e-13, 1.0, 5.697e-13, -4.777e-05, 1.0, -4.777e-05, -5.697e-13, 1.0, -5.697e-13, 4.777e-05, 1.0, -1.0, 5.697e-13, 4.777e-05, -1.0, -4.777e-05, 5.697e-13, -1.0, -5.697e-13, -4.777e-05, -1.0, 4.777e-05, -5.697e-13, -4.777e-05, 5.697e-13, -1.0, -5.697e-13, -4.777e-05, -1.0, 4.777e-05, -5.697e-13, -1.0, 5.697e-13, 4.777e-05, -1.0, 4.777e-05, 1.0, -5.697e-13, 5.697e-13, 1.0, 4.777e-05, -4.777e-05, 1.0, 5.697e-13, -5.697e-13, 1.0, -4.777e-05, 4.777e-05, -1.0, 5.697e-13, 5.697e-13, -1.0, -4.777e-05, -4.777e-05, -1.0, -5.697e-13, -5.697e-13, -1.0, 4.777e-05, 1.0, 5.697e-13, -4.777e-05, 1.0, -4.777e-05, -5.697e-13, 1.0, -5.697e-13, 4.777e-05, 1.0, 4.777e-05, 5.697e-13, 4.777e-05, 5.697e-13, 1.0, 5.697e-13, -4.777e-05, 1.0, -4.777e-05, -5.697e-13, 1.0, -5.697e-13, 4.777e-05, 1.0, -1.0, 5.697e-13, 4.777e-05, -1.0, -4.777e-05, 5.697e-13, -1.0, -5.697e-13, -4.777e-05, -1.0, 4.777e-05, -5.697e-13, -4.777e-05, 5.697e-13, -1.0, -5.697e-13, -4.777e-05, -1.0, 4.777e-05, -5.697e-13, -1.0, 5.697e-13, 4.777e-05, -1.0, 4.777e-05, 1.0, -5.697e-13, 5.697e-13, 1.0, 4.777e-05, -4.777e-05, 1.0, 5.697e-13, -5.697e-13, 1.0, -4.777e-05, 4.777e-05, -1.0, 5.697e-13, 5.697e-13, -1.0, -4.777e-05, -4.777e-05, -1.0, -5.697e-13, -5.697e-13, -1.0, 4.777e-05, 0.7129, 0.7013, -0.0002372, 0.7128, 0.7014, -5.697e-13, 0.7129, 0.7013, 0.0002372, 0.7128, 0.7014, 2.293e-09, 3.351e-05, 3.405e-05, 1.0, 3.351e-05, -3.405e-05, 1.0, -3.351e-05, -3.405e-05, 1.0, -3.351e-05, 3.405e-05, 1.0, -0.7128, -0.7014, 3.377e-05, -0.7128, -0.7014, 2.293e-09, -0.7128, -0.7014, -3.377e-05, -0.7128, -0.7014, -5.697e-13, -4.8e-05, -3.074e-09, -1.0, -4.752e-05, -2.562e-07, -1.0, -4.752e-05, -3e-09, -1.0, -4.752e-05, 2.554e-07, -1.0, -0.7128, 0.7014, -2.293e-09, -0.7128, 0.7014, 8.474e-08, -0.7128, 0.7014, 5.697e-13, -0.7128, 0.7014, 0.0, 0.7127, -0.7015, 2.293e-09, 0.7127, -0.7014, -3.377e-05, 0.7127, -0.7015, -5.697e-13, 0.7127, -0.7014, 3.377e-05, 1.0, 5.697e-13, -4.777e-05, 1.0, -4.777e-05, -5.697e-13, 1.0, -5.697e-13, 4.777e-05, 1.0, 4.777e-05, 5.697e-13, 4.777e-05, 5.697e-13, 1.0, 5.697e-13, -4.777e-05, 1.0, -4.777e-05, -5.697e-13, 1.0, -5.697e-13, 4.777e-05, 1.0, -1.0, 5.697e-13, 4.777e-05, -1.0, -4.777e-05, 5.697e-13, -1.0, -5.697e-13, -4.777e-05, -1.0, 4.777e-05, -5.697e-13, -4.777e-05, 5.697e-13, -1.0, -5.697e-13, -4.777e-05, -1.0, 4.777e-05, -5.697e-13, -1.0, 5.697e-13, 4.777e-05, -1.0, 4.777e-05, 1.0, -5.697e-13, 5.697e-13, 1.0, 4.777e-05, -4.777e-05, 1.0, 5.697e-13, -5.697e-13, 1.0, -4.777e-05, 4.777e-05, -1.0, 5.697e-13, 5.697e-13, -1.0, -4.777e-05, -4.777e-05, -1.0, -5.697e-13, -5.697e-13, -1.0, 4.777e-05, 1.0, 5.697e-13, -4.777e-05, 1.0, -4.777e-05, -5.697e-13, 1.0, -5.697e-13, 4.777e-05, 1.0, 4.777e-05, 5.697e-13, 4.777e-05, 5.697e-13, 1.0, 5.697e-13, -4.777e-05, 1.0, -4.777e-05, -5.697e-13, 1.0, -5.697e-13, 4.777e-05, 1.0, -1.0, 5.697e-13, 4.777e-05, -1.0, -4.777e-05, 5.697e-13, -1.0, -5.697e-13, -4.777e-05, -1.0, 4.777e-05, -5.697e-13, -4.777e-05, 5.697e-13, -1.0, -5.697e-13, -4.777e-05, -1.0, 4.777e-05, -5.697e-13, -1.0, 5.697e-13, 4.777e-05, -1.0, 4.777e-05, 1.0, -5.697e-13, 5.697e-13, 1.0, 4.777e-05, -4.777e-05, 1.0, 5.697e-13, -5.697e-13, 1.0, -4.777e-05, 4.777e-05, -1.0, 5.697e-13, 5.697e-13, -1.0, -4.777e-05, -4.777e-05, -1.0, -5.697e-13, -5.697e-13, -1.0, 4.777e-05, 0.9511, 0.309, -3.114e-07, 0.9511, 0.309, -5.697e-13, 0.9511, 0.309, 0.0, 0.9511, 0.309, 2.293e-09, 4.543e-05, 1.476e-05, 1.0, 1.476e-05, -4.543e-05, 1.0, -4.543e-05, -1.476e-05, 1.0, -1.476e-05, 4.543e-05, 1.0, -0.9511, -0.309, 0.0, -0.9511, -0.309, 2.293e-09, -0.9511, -0.309, -3.114e-07, -0.9511, -0.309, -5.697e-13, -4.543e-05, -1.476e-05, -1.0, 1.476e-05, -4.543e-05, -1.0, 4.543e-05, 1.476e-05, -1.0, -1.476e-05, 4.543e-05, -1.0, -0.309, 0.9511, -5.697e-13, -0.309, 0.9511, 0.0, -0.309, 0.9511, 2.293e-09, -0.309, 0.9511, -1.122e-07, 0.309, -0.9511, 2.293e-09, 0.309, -0.9511, -1.122e-07, 0.309, -0.9511, -5.697e-13, 0.309, -0.9511, 0.0, 0.809, 0.5878, 0.0, 0.809, 0.5878, -2.293e-09, 0.809, 0.5878, 4.488e-07, 0.809, 0.5878, 5.697e-13, 3.865e-05, 2.808e-05, 1.0, 2.808e-05, -3.865e-05, 1.0, -3.865e-05, -2.808e-05, 1.0, -2.808e-05, 3.865e-05, 1.0, -0.809, -0.5878, 3.595e-07, -0.809, -0.5878, 5.697e-13, -0.809, -0.5878, 0.0, -0.809, -0.5878, -2.293e-09, -4.753e-05, -1.846e-09, -1.0, -4.753e-05, 4.566e-10, -1.0, -4.753e-05, -1.852e-09, -1.0, -4.753e-05, 2.741e-09, -1.0, -0.5878, 0.809, -2.293e-09, -0.5878, 0.809, 4.35e-08, -0.5878, 0.809, 5.697e-13, -0.5878, 0.809, 0.0, 0.5878, -0.809, 5.697e-13, 0.5878, -0.809, 0.0, 0.5878, -0.809, -2.293e-09, 0.5878, -0.809, 4.214e-07, 0.5878, 0.809, -1.534e-07, 0.5878, 0.809, -5.697e-13, 0.5878, 0.809, 0.0, 0.5878, 0.809, 2.293e-09, -4.765e-05, -4.056e-10, 1.0, -4.765e-05, 2.006e-09, 1.0, -4.765e-05, -2.437e-09, 1.0, -4.765e-05, -1.692e-10, 1.0, -0.5878, -0.809, 0.0, -0.5878, -0.809, 2.293e-09, -0.5878, -0.809, -2.359e-07, -0.5878, -0.809, -5.697e-13, 4.753e-05, -2.055e-09, -1.0, 4.753e-05, -2.365e-11, -1.0, 4.753e-05, 2.596e-09, -1.0, 4.753e-05, -4.135e-09, -1.0, -0.809, 0.5878, -5.697e-13, -0.809, 0.5878, 0.0, -0.809, 0.5878, 2.293e-09, -0.809, 0.5878, -1.053e-07, 0.809, -0.5878, 2.293e-09, 0.809, -0.5878, -5.038e-08, 0.809, -0.5878, -5.697e-13, 0.809, -0.5878, 0.0, 0.309, 0.9511, 0.0, 0.309, 0.9511, -2.293e-09, 0.309, 0.9511, 5.931e-07, 0.309, 0.9511, 5.697e-13, 4.765e-05, -7.722e-10, 1.0, 4.765e-05, 3.988e-09, 1.0, 4.765e-05, -2.84e-09, 1.0, 4.765e-05, 1.562e-09, 1.0, -0.309, -0.9511, 6.412e-08, -0.309, -0.9511, 5.697e-13, -0.309, -0.9511, 0.0, -0.309, -0.9511, -2.293e-09, -4.789e-05, 5.229e-09, -1.0, -4.741e-05, 7.885e-10, -1.0, -4.741e-05, 5.324e-09, -1.0, -4.741e-05, -4.042e-09, -1.0, -0.9511, 0.309, -2.293e-09, -0.9511, 0.309, 1.672e-07, -0.9511, 0.309, 5.697e-13, -0.9511, 0.309, 0.0, 0.9512, -0.3087, 4.001e-12, 0.9512, -0.3087, 0.0, 0.9512, -0.3087, -1.611e-08, 0.9512, -0.3087, 6.435e-07, -5.697e-13, 1.0, -4.777e-05, 4.777e-05, 1.0, -5.697e-13, 5.697e-13, 1.0, 4.777e-05, -4.777e-05, 1.0, 5.697e-13, -5.697e-13, 4.777e-05, 1.0, 4.777e-05, 5.697e-13, 1.0, 5.697e-13, -4.777e-05, 1.0, -4.777e-05, -5.697e-13, 1.0, -5.697e-13, -1.0, 4.777e-05, 4.777e-05, -1.0, 5.697e-13, 5.697e-13, -1.0, -4.777e-05, -4.777e-05, -1.0, -5.697e-13, -5.697e-13, -4.777e-05, -1.0, 4.777e-05, -5.697e-13, -1.0, 5.697e-13, 4.777e-05, -1.0, -4.777e-05, 5.697e-13, -1.0, -1.0, 4.777e-05, -5.697e-13, -1.0, 5.697e-13, 4.777e-05, -1.0, -4.777e-05, 5.697e-13, -1.0, -5.697e-13, -4.777e-05, 1.0, 4.777e-05, 5.697e-13, 1.0, 5.697e-13, -4.777e-05, 1.0, -4.777e-05, -5.697e-13, 1.0, -5.697e-13, 4.777e-05, -0.309, 0.9511, -2.977e-08, -0.309, 0.9511, -5.697e-13, -0.309, 0.9511, 0.0, -0.309, 0.9511, 2.293e-09, -1.476e-05, 4.543e-05, 1.0, 4.543e-05, 1.476e-05, 1.0, 1.476e-05, -4.543e-05, 1.0, -4.543e-05, -1.476e-05, 1.0, 0.309, -0.9511, 0.0, 0.309, -0.9511, 2.293e-09, 0.309, -0.9511, -3.114e-07, 0.309, -0.9511, -5.697e-13, 1.476e-05, -4.543e-05, -1.0, 4.543e-05, 1.476e-05, -1.0, -1.476e-05, 4.543e-05, -1.0, -4.543e-05, -1.476e-05, -1.0, -0.9511, -0.309, -5.697e-13, -0.9511, -0.309, 0.0, -0.9511, -0.309, 2.293e-09, -0.9511, -0.309, -1.672e-07, 0.9512, 0.3087, 1.611e-08, 0.9512, 0.3087, -6.435e-07, 0.9512, 0.3087, -4.001e-12, 0.9512, 0.3087, 0.0, -0.5878, 0.809, -7.832e-07, -0.5878, 0.809, -2.293e-09, -0.5878, 0.809, 7.855e-07, -0.5878, 0.809, 5.697e-13, -2.808e-05, 3.865e-05, 1.0, 3.865e-05, 2.808e-05, 1.0, 2.808e-05, -3.865e-05, 1.0, -3.865e-05, -2.808e-05, 1.0, 0.5878, -0.809, 1.26e-07, 0.5878, -0.809, 5.697e-13, 0.5878, -0.809, 0.0, 0.5878, -0.809, -2.293e-09, 4.753e-05, -2.756e-09, -1.0, 4.753e-05, -2.91e-10, -1.0, 4.753e-05, -7.276e-12, -1.0, 4.753e-05, 2.039e-09, -1.0, -0.809, -0.5878, -2.293e-09, -0.809, -0.5878, 4.145e-07, -0.809, -0.5878, 5.697e-13, -0.809, -0.5878, 0.0, 0.809, 0.5878, 5.697e-13, 0.809, 0.5878, 0.0, 0.809, 0.5878, -2.293e-09, 0.809, 0.5878, 2.634e-07, -0.809, 0.5878, -1.26e-07, -0.809, 0.5878, -5.697e-13, -0.809, 0.5878, 0.0, -0.809, 0.5878, 2.293e-09, -3.865e-05, 2.808e-05, 1.0, 2.808e-05, 3.865e-05, 1.0, 3.865e-05, -2.808e-05, 1.0, -2.808e-05, -3.865e-05, 1.0, 0.809, -0.5878, 7.832e-07, 0.809, -0.5878, 2.293e-09, 0.809, -0.5878, -7.855e-07, 0.809, -0.5878, -5.697e-13, 3.865e-05, -2.808e-05, -1.0, 2.808e-05, 3.865e-05, -1.0, -3.865e-05, 2.808e-05, -1.0, -2.808e-05, -3.865e-05, -1.0, -0.5878, -0.809, -5.697e-13, -0.5878, -0.809, 0.0, -0.5878, -0.809, 2.293e-09, -0.5878, -0.809, -2.977e-07, 0.5878, 0.809, 2.293e-09, 0.5878, 0.809, -1.809e-07, 0.5878, 0.809, -5.697e-13, 0.5878, 0.809, 0.0, -0.9511, 0.309, 0.0, -0.9511, 0.309, -2.293e-09, -0.9511, 0.309, 2.977e-07, -0.9511, 0.309, 5.697e-13, -4.543e-05, 1.476e-05, 1.0, 1.476e-05, 4.543e-05, 1.0, 4.543e-05, -1.476e-05, 1.0, -1.476e-05, -4.543e-05, 1.0, 0.9511, -0.309, 2.977e-08, 0.9511, -0.309, 5.697e-13, 0.9511, -0.309, 0.0, 0.9511, -0.309, -2.293e-09, -4.729e-05, 6.057e-10, -1.0, -4.729e-05, 5.245e-09, -1.0, -4.729e-05, -3.711e-09, -1.0, -4.777e-05, 5.426e-09, -1.0, -0.309, -0.9511, -2.293e-09, -0.309, -0.9511, 1.809e-07, -0.309, -0.9511, 5.697e-13, -0.309, -0.9511, 0.0, 0.3087, 0.9512, 4.001e-12, 0.3087, 0.9512, 0.0, 0.3087, 0.9512, -1.611e-08, 0.3087, 0.9512, 6.435e-07, -1.0, -5.697e-13, -4.777e-05, -1.0, 4.777e-05, -5.697e-13, -1.0, 5.697e-13, 4.777e-05, -1.0, -4.777e-05, 5.697e-13, -4.777e-05, -5.697e-13, 1.0, -5.697e-13, 4.777e-05, 1.0, 4.777e-05, 5.697e-13, 1.0, 5.697e-13, -4.777e-05, 1.0, 1.0, -5.697e-13, 4.777e-05, 1.0, 4.777e-05, 5.697e-13, 1.0, 5.697e-13, -4.777e-05, 1.0, -4.777e-05, -5.697e-13, 4.777e-05, -5.697e-13, -1.0, 5.697e-13, 4.777e-05, -1.0, -4.777e-05, 5.697e-13, -1.0, -5.697e-13, -4.777e-05, -1.0, -4.777e-05, -1.0, -5.697e-13, -5.697e-13, -1.0, 4.777e-05, 4.777e-05, -1.0, 5.697e-13, 5.697e-13, -1.0, -4.777e-05, -4.777e-05, 1.0, 5.697e-13, -5.697e-13, 1.0, -4.777e-05, 4.777e-05, 1.0, -5.697e-13, 5.697e-13, 1.0, 4.777e-05, -0.9511, -0.309, -6.412e-08, -0.9511, -0.309, -5.697e-13, -0.9511, -0.309, 0.0, -0.9511, -0.309, 2.293e-09, -4.543e-05, -1.476e-05, 1.0, -1.476e-05, 4.543e-05, 1.0, 4.543e-05, 1.476e-05, 1.0, 1.476e-05, -4.543e-05, 1.0, 0.9511, 0.309, 0.0, 0.9511, 0.309, 2.293e-09, 0.9511, 0.309, -3.252e-07, 0.9511, 0.309, -5.697e-13, 4.543e-05, 1.476e-05, -1.0, -1.476e-05, 4.543e-05, -1.0, -4.543e-05, -1.476e-05, -1.0, 1.476e-05, -4.543e-05, -1.0, 0.309, -0.9511, -5.697e-13, 0.309, -0.9511, 0.0, 0.309, -0.9511, 2.293e-09, 0.309, -0.9511, -1.809e-07, -0.3087, 0.9512, 1.611e-08, -0.3087, 0.9512, -6.435e-07, -0.3087, 0.9512, -4.001e-12, -0.3087, 0.9512, 0.0, -0.809, -0.5878, 0.0, -0.809, -0.5878, -2.293e-09, -0.809, -0.5878, 4.35e-08, -0.809, -0.5878, 5.697e-13, -3.865e-05, -2.808e-05, 1.0, -2.808e-05, 3.865e-05, 1.0, 3.865e-05, 2.808e-05, 1.0, 2.808e-05, -3.865e-05, 1.0, 0.809, 0.5878, 2.015e-07, 0.809, 0.5878, 5.697e-13, 0.809, 0.5878, 0.0, 0.809, 0.5878, -2.293e-09, 4.753e-05, 1.85e-09, -1.0, 4.753e-05, -2.037e-10, -1.0, 4.753e-05, 2.214e-09, -1.0, 4.753e-05, -2.359e-09, -1.0, 0.5878, -0.809, -2.293e-09, 0.5878, -0.809, 2.29e-08, 0.5878, -0.809, 5.697e-13, 0.5878, -0.809, 0.0, -0.5878, 0.809, 5.697e-13, -0.5878, 0.809, 0.0, -0.5878, 0.809, -2.293e-09, -0.5878, 0.809, 4.488e-07, -0.5878, -0.809, -3.595e-07, -0.5878, -0.809, -5.697e-13, -0.5878, -0.809, 0.0, -0.5878, -0.809, 2.293e-09, -2.808e-05, -3.865e-05, 1.0, -3.865e-05, 2.808e-05, 1.0, 2.808e-05, 3.865e-05, 1.0, 3.865e-05, -2.808e-05, 1.0, 0.5878, 0.809, 0.0, 0.5878, 0.809, 2.293e-09, 0.5878, 0.809, -4.488e-07, 0.5878, 0.809, -5.697e-13, -4.729e-05, 1.841e-09, -1.0, -4.729e-05, -4.311e-10, -1.0, -4.777e-05, -2.738e-09, -1.0, -4.729e-05, 4.12e-09, -1.0, 0.809, -0.5878, -5.697e-13, 0.809, -0.5878, 0.0, 0.809, -0.5878, 2.293e-09, 0.809, -0.5878, -1.191e-07, -0.809, 0.5878, 2.293e-09, -0.809, 0.5878, -4.214e-07, -0.809, 0.5878, -5.697e-13, -0.809, 0.5878, 0.0, -0.309, -0.9511, 0.0, -0.309, -0.9511, -2.293e-09, -0.309, -0.9511, 2.977e-07, -0.309, -0.9511, 5.697e-13, -1.476e-05, -4.543e-05, 1.0, -4.543e-05, 1.476e-05, 1.0, 1.476e-05, 4.543e-05, 1.0, 4.543e-05, -1.476e-05, 1.0, 0.309, 0.9511, 2.977e-07, 0.309, 0.9511, 5.697e-13, 0.309, 0.9511, 0.0, 0.309, 0.9511, -2.293e-09, 4.777e-05, -5.204e-09, -1.0, 4.729e-05, -7.785e-10, -1.0, 4.729e-05, -5.31e-09, -1.0, 4.729e-05, 4.03e-09, -1.0, 0.9511, -0.309, -2.293e-09, 0.9511, -0.309, 1.122e-07, 0.9511, -0.309, 5.697e-13, 0.9511, -0.309, 0.0, -0.9511, 0.309, 5.697e-13, -0.9511, 0.309, 0.0, -0.9511, 0.309, -2.293e-09, -0.9511, 0.309, 1.122e-07, 5.697e-13, -1.0, -4.777e-05, -4.777e-05, -1.0, -5.697e-13, -5.697e-13, -1.0, 4.777e-05, 4.777e-05, -1.0, 5.697e-13, 5.697e-13, -4.777e-05, 1.0, -4.777e-05, -5.697e-13, 1.0, -5.697e-13, 4.777e-05, 1.0, 4.777e-05, 5.697e-13, 1.0, 5.697e-13, 1.0, 4.777e-05, -4.777e-05, 1.0, 5.697e-13, -5.697e-13, 1.0, -4.777e-05, 4.777e-05, 1.0, -5.697e-13, 5.697e-13, 4.777e-05, -1.0, -4.777e-05, 5.697e-13, -1.0, -5.697e-13, -4.777e-05, -1.0, 4.777e-05, -5.697e-13, -1.0, 1.0, -4.777e-05, -5.697e-13, 1.0, -5.697e-13, 4.777e-05, 1.0, 4.777e-05, 5.697e-13, 1.0, 5.697e-13, -4.777e-05, -1.0, -4.777e-05, 5.697e-13, -1.0, -5.697e-13, -4.777e-05, -1.0, 4.777e-05, -5.697e-13, -1.0, 5.697e-13, 4.777e-05, 0.3087, -0.9512, -6.917e-07, 0.3087, -0.9512, -4.001e-12, 0.3087, -0.9512, 0.0, 0.3087, -0.9512, 1.611e-08, 4.765e-05, 5.171e-09, 1.0, 4.765e-05, 7.904e-10, 1.0, 4.765e-05, 5.32e-09, 1.0, 4.765e-05, -4.03e-09, 1.0, -0.3087, 0.9512, 0.0, -0.3087, 0.9512, 1.611e-08, -0.3087, 0.9512, -6.917e-07, -0.3087, 0.9512, -4.001e-12, 4.765e-05, 2.833e-09, -1.0, 4.765e-05, -1.561e-09, -1.0, 4.765e-05, 7.794e-10, -1.0, 4.765e-05, -3.983e-09, -1.0, 0.9511, 0.309, -5.697e-13, 0.9511, 0.309, 0.0, 0.9511, 0.309, 2.293e-09, 0.9511, 0.309, -1.122e-07, -0.9511, -0.309, 2.293e-09, -0.9511, -0.309, -1.122e-07, -0.9511, -0.309, -5.697e-13, -0.9511, -0.309, 0.0, 0.5878, -0.809, 0.0, 0.5878, -0.809, -2.293e-09, 0.5878, -0.809, 1.603e-08, 0.5878, -0.809, 5.697e-13, -4.765e-05, -1.852e-09, 1.0, -4.765e-05, 3.947e-10, 1.0, -4.765e-05, 2.727e-09, 1.0, -4.765e-05, -4.124e-09, 1.0, -0.5878, 0.809, 1.603e-08, -0.5878, 0.809, 5.697e-13, -0.5878, 0.809, 0.0, -0.5878, 0.809, -2.293e-09, 4.753e-05, -4.111e-10, -1.0, 4.753e-05, 1.841e-09, -1.0, 4.753e-05, -2.77e-09, -1.0, 4.753e-05, 1.863e-09, -1.0, 0.809, 0.5878, -2.293e-09, 0.809, 0.5878, 8.474e-08, 0.809, 0.5878, 5.697e-13, 0.809, 0.5878, 0.0, -0.809, -0.5878, 5.697e-13, -0.809, -0.5878, 0.0, -0.809, -0.5878, -2.293e-09, -0.809, -0.5878, 8.474e-08, 0.809, -0.5878, -9.161e-08, 0.809, -0.5878, -5.697e-13, 0.809, -0.5878, 0.0, 0.809, -0.5878, 2.293e-09, 4.753e-05, -1.843e-09, 1.0, 4.753e-05, 4.675e-10, 1.0, 4.753e-05, -1.852e-09, 1.0, 4.753e-05, 2.721e-09, 1.0, -0.809, 0.5878, 0.0, -0.809, 0.5878, 2.293e-09, -0.809, 0.5878, -9.161e-08, -0.809, 0.5878, -5.697e-13, -3.865e-05, 2.808e-05, -1.0, -2.808e-05, -3.865e-05, -1.0, 3.865e-05, -2.808e-05, -1.0, 2.808e-05, 3.865e-05, -1.0, 0.5878, 0.809, -5.697e-13, 0.5878, 0.809, 0.0, 0.5878, 0.809, 2.293e-09, 0.5878, 0.809, -8.474e-08, -0.5878, -0.809, 2.293e-09, -0.5878, -0.809, -8.474e-08, -0.5878, -0.809, -5.697e-13, -0.5878, -0.809, 0.0, 0.9512, -0.3087, 0.0, 0.9512, -0.3087, -1.611e-08, 0.9512, -0.3087, 6.435e-07, 0.9512, -0.3087, 4.001e-12, 4.543e-05, -1.476e-05, 1.0, -1.476e-05, -4.543e-05, 1.0, -4.543e-05, 1.476e-05, 1.0, 1.476e-05, 4.543e-05, 1.0, -0.9512, 0.3087, 6.435e-07, -0.9512, 0.3087, 4.001e-12, -0.9512, 0.3087, 0.0, -0.9512, 0.3087, -1.611e-08, -4.543e-05, 1.476e-05, -1.0, -1.476e-05, -4.543e-05, -1.0, 4.543e-05, -1.476e-05, -1.0, 1.476e-05, 4.543e-05, -1.0, 0.309, 0.9511, -2.293e-09, 0.309, 0.9511, 1.122e-07, 0.309, 0.9511, 5.697e-13, 0.309, 0.9511, 0.0, -0.309, -0.9511, 5.697e-13, -0.309, -0.9511, 0.0, -0.309, -0.9511, -2.293e-09, -0.309, -0.9511, 1.122e-07, 1.0, 5.697e-13, -4.777e-05, 1.0, -4.777e-05, -5.697e-13, 1.0, -5.697e-13, 4.777e-05, 1.0, 4.777e-05, 5.697e-13, 4.777e-05, 5.697e-13, 1.0, 5.697e-13, -4.777e-05, 1.0, -4.777e-05, -5.697e-13, 1.0, -5.697e-13, 4.777e-05, 1.0, -1.0, 5.697e-13, 4.777e-05, -1.0, -4.777e-05, 5.697e-13, -1.0, -5.697e-13, -4.777e-05, -1.0, 4.777e-05, -5.697e-13, -4.777e-05, 5.697e-13, -1.0, -5.697e-13, -4.777e-05, -1.0, 4.777e-05, -5.697e-13, -1.0, 5.697e-13, 4.777e-05, -1.0, 4.777e-05, 1.0, -5.697e-13, 5.697e-13, 1.0, 4.777e-05, -4.777e-05, 1.0, 5.697e-13, -5.697e-13, 1.0, -4.777e-05, 4.777e-05, -1.0, 5.697e-13, 5.697e-13, -1.0, -4.777e-05, -4.777e-05, -1.0, -5.697e-13, -5.697e-13, -1.0, 4.777e-05, 0.7071, -0.7071, -4.777e-05, 0.7071, -0.7071, -5.697e-13, 0.7071, -0.7071, 4.777e-05, 0.7071, -0.7071, 5.697e-13, 3.378e-05, -3.378e-05, 1.0, -3.378e-05, -3.378e-05, 1.0, -3.378e-05, 3.378e-05, 1.0, 3.378e-05, 3.378e-05, 1.0, -0.7071, 0.7071, 4.777e-05, -0.7071, 0.7071, 5.697e-13, -0.7071, 0.7071, -4.777e-05, -0.7071, 0.7071, -5.697e-13, -3.378e-05, 3.378e-05, -1.0, -3.378e-05, -3.378e-05, -1.0, 3.378e-05, -3.378e-05, -1.0, 3.378e-05, 3.378e-05, -1.0, 0.7071, 0.7071, -5.697e-13, 0.7071, 0.7071, 4.777e-05, 0.7071, 0.7071, 5.697e-13, 0.7071, 0.7071, -4.777e-05, -0.7071, -0.7071, 5.697e-13, -0.7071, -0.7071, -4.777e-05, -0.7071, -0.7071, -5.697e-13, -0.7071, -0.7071, 4.777e-05, 5.697e-13, -1.0, -4.777e-05, -4.777e-05, -1.0, -5.697e-13, -5.697e-13, -1.0, 4.777e-05, 4.777e-05, -1.0, 5.697e-13, 5.697e-13, -4.777e-05, 1.0, -4.777e-05, -5.697e-13, 1.0, -5.697e-13, 4.777e-05, 1.0, 4.777e-05, 5.697e-13, 1.0, 5.697e-13, 1.0, 4.777e-05, -4.777e-05, 1.0, 5.697e-13, -5.697e-13, 1.0, -4.777e-05, 4.777e-05, 1.0, -5.697e-13, 5.697e-13, 4.777e-05, -1.0, -4.777e-05, 5.697e-13, -1.0, -5.697e-13, -4.777e-05, -1.0, 4.777e-05, -5.697e-13, -1.0, 1.0, -4.777e-05, -5.697e-13, 1.0, -5.697e-13, 4.777e-05, 1.0, 4.777e-05, 5.697e-13, 1.0, 5.697e-13, -4.777e-05, -1.0, -4.777e-05, 5.697e-13, -1.0, -5.697e-13, -4.777e-05, -1.0, 4.777e-05, -5.697e-13, -1.0, 5.697e-13, 4.777e-05, -0.7071, -0.7071, -4.777e-05, -0.7071, -0.7071, -5.697e-13, -0.7071, -0.7071, 4.777e-05, -0.7071, -0.7071, 5.697e-13, -3.378e-05, -3.378e-05, 1.0, -3.378e-05, 3.378e-05, 1.0, 3.378e-05, 3.378e-05, 1.0, 3.378e-05, -3.378e-05, 1.0, 0.7071, 0.7071, 4.777e-05, 0.7071, 0.7071, 5.697e-13, 0.7071, 0.7071, -4.777e-05, 0.7071, 0.7071, -5.697e-13, 3.378e-05, 3.378e-05, -1.0, -3.378e-05, 3.378e-05, -1.0, -3.378e-05, -3.378e-05, -1.0, 3.378e-05, -3.378e-05, -1.0, 0.7071, -0.7071, -2.293e-09, 0.7071, -0.7071, 1.158e-05, 0.7071, -0.7071, 5.697e-13, 0.7071, -0.7071, -1.158e-05, -0.7071, 0.7071, 5.697e-13, -0.7071, 0.7071, -1.158e-05, -0.7071, 0.7071, -2.293e-09, -0.7071, 0.7071, 1.158e-05, -1.0, -5.697e-13, -4.777e-05, -1.0, 4.777e-05, -5.697e-13, -1.0, 5.697e-13, 4.777e-05, -1.0, -4.777e-05, 5.697e-13, -4.777e-05, -5.697e-13, 1.0, -5.697e-13, 4.777e-05, 1.0, 4.777e-05, 5.697e-13, 1.0, 5.697e-13, -4.777e-05, 1.0, 1.0, -5.697e-13, 4.777e-05, 1.0, 4.777e-05, 5.697e-13, 1.0, 5.697e-13, -4.777e-05, 1.0, -4.777e-05, -5.697e-13, 4.777e-05, -5.697e-13, -1.0, 5.697e-13, 4.777e-05, -1.0, -4.777e-05, 5.697e-13, -1.0, -5.697e-13, -4.777e-05, -1.0, -4.777e-05, -1.0, -5.697e-13, -5.697e-13, -1.0, 4.777e-05, 4.777e-05, -1.0, 5.697e-13, 5.697e-13, -1.0, -4.777e-05, -4.777e-05, 1.0, 5.697e-13, -5.697e-13, 1.0, -4.777e-05, 4.777e-05, 1.0, -5.697e-13, 5.697e-13, 1.0, 4.777e-05, -0.7071, 0.7071, -4.777e-05, -0.7071, 0.7071, -5.697e-13, -0.7071, 0.7071, 4.777e-05, -0.7071, 0.7071, 5.697e-13, -3.378e-05, 3.378e-05, 1.0, 3.378e-05, 3.378e-05, 1.0, 3.378e-05, -3.378e-05, 1.0, -3.378e-05, -3.378e-05, 1.0, 0.7071, -0.7071, 4.777e-05, 0.7071, -0.7071, 5.697e-13, 0.7071, -0.7071, -4.777e-05, 0.7071, -0.7071, -5.697e-13, 3.378e-05, -3.378e-05, -1.0, 3.378e-05, 3.378e-05, -1.0, -3.378e-05, 3.378e-05, -1.0, -3.378e-05, -3.378e-05, -1.0, -0.7071, -0.7071, -5.697e-13, -0.7071, -0.7071, 4.777e-05, -0.7071, -0.7071, 5.697e-13, -0.7071, -0.7071, -4.777e-05, 0.7071, 0.7071, 5.697e-13, 0.7071, 0.7071, -4.777e-05, 0.7071, 0.7071, -5.697e-13, 0.7071, 0.7071, 4.777e-05, -5.697e-13, 1.0, -4.777e-05, 4.777e-05, 1.0, -5.697e-13, 5.697e-13, 1.0, 4.777e-05, -4.777e-05, 1.0, 5.697e-13, -5.697e-13, 4.777e-05, 1.0, 4.777e-05, 5.697e-13, 1.0, 5.697e-13, -4.777e-05, 1.0, -4.777e-05, -5.697e-13, 1.0, -5.697e-13, -1.0, 4.777e-05, 4.777e-05, -1.0, 5.697e-13, 5.697e-13, -1.0, -4.777e-05, -4.777e-05, -1.0, -5.697e-13, -5.697e-13, -4.777e-05, -1.0, 4.777e-05, -5.697e-13, -1.0, 5.697e-13, 4.777e-05, -1.0, -4.777e-05, 5.697e-13, -1.0, -1.0, 4.777e-05, -5.697e-13, -1.0, 5.697e-13, 4.777e-05, -1.0, -4.777e-05, 5.697e-13, -1.0, -5.697e-13, -4.777e-05, 1.0, 4.777e-05, 5.697e-13, 1.0, 5.697e-13, -4.777e-05, 1.0, -4.777e-05, -5.697e-13, 1.0, -5.697e-13, 4.777e-05, 0.7071, 0.7071, -4.777e-05, 0.7071, 0.7071, -5.697e-13, 0.7071, 0.7071, 4.777e-05, 0.7071, 0.7071, 5.697e-13, 3.378e-05, 3.378e-05, 1.0, 3.378e-05, -3.378e-05, 1.0, -3.378e-05, -3.378e-05, 1.0, -3.378e-05, 3.378e-05, 1.0, -0.7071, -0.7071, 4.777e-05, -0.7071, -0.7071, 5.697e-13, -0.7071, -0.7071, -4.777e-05, -0.7071, -0.7071, -5.697e-13, -3.378e-05, -3.378e-05, -1.0, 3.378e-05, -3.378e-05, -1.0, 3.378e-05, 3.378e-05, -1.0, -3.378e-05, 3.378e-05, -1.0, -0.7071, 0.7071, -5.697e-13, -0.7071, 0.7071, 1.158e-05, -0.7071, 0.7071, 2.293e-09, -0.7071, 0.7071, -1.158e-05, 0.7071, -0.7071, 2.293e-09, 0.7071, -0.7071, -1.158e-05, 0.7071, -0.7071, -5.697e-13, 0.7071, -0.7071, 1.158e-05])] * 3)])

# ---- objects
ob_light = bpy.data.objects.new('Light', light_light)
ob_camera = bpy.data.objects.new('Camera', cam_camera)
ob_axle = bpy.data.objects.new('axle', me_windmill_blade)
ob_blade = bpy.data.objects.new('blade', me_windmill_blade_001)
ob_blade_connector = bpy.data.objects.new('blade_connector', me_windmill_blade_002)
ob_windmill_generator = bpy.data.objects.new('windmill_generator', me_windmill_generator)

# ---- transforms, parenting, visibility, modifiers, constraints
ob_light.location = (4.076, 1.005, 5.904)
ob_light.rotation_euler = (0.6503, 0.05522, 1.866)
ob_light.lock_rotations_4d = False
ob_light.empty_display_type = 'ARROWS'
ob_light.color = (0.0, 0.0, 0.0, 0.0)
ob_light.lineart.crease_threshold = 0.0
ob_camera.location = (7.359, -6.926, 4.958)
ob_camera.rotation_euler = (1.109, 0.0, 0.8149)
ob_camera.lock_rotations_4d = False
ob_camera.empty_display_type = 'ARROWS'
ob_camera.color = (0.0, 0.0, 0.0, 0.0)
ob_camera.display_type = 'WIRE'
ob_camera.lineart.crease_threshold = 0.0
ob_axle.location = (0.0, -1.13, 0.4713)
ob_axle.rotation_euler = (1.571, -0.0, 0.0)
ob_blade.location = (0.0, -1.13, 0.4713)
ob_blade.rotation_euler = (1.571, -0.0, 0.0)
ob_blade_connector.location = (0.0, -1.13, 0.4713)
ob_blade_connector.rotation_euler = (1.571, -0.0, 0.0)
ob_windmill_generator.location = (0.0, 0.0, 0.0)
ob_windmill_generator.rotation_euler = (1.571, -0.0, 0.0)

# ---- collection membership
col_collection.objects.link(ob_light)
col_collection.objects.link(ob_camera)
col_collection.objects.link(ob_axle)
col_collection.objects.link(ob_blade)
col_collection.objects.link(ob_blade_connector)
col_collection.objects.link(ob_windmill_generator)

# ---- scene / render settings (as saved in the file)
scene.camera = ob_camera
scene.frame_start = 1; scene.frame_end = 250; scene.frame_set(1)
scene.render.engine = 'BLENDER_EEVEE_NEXT'
bpy.context.view_layer.update()
